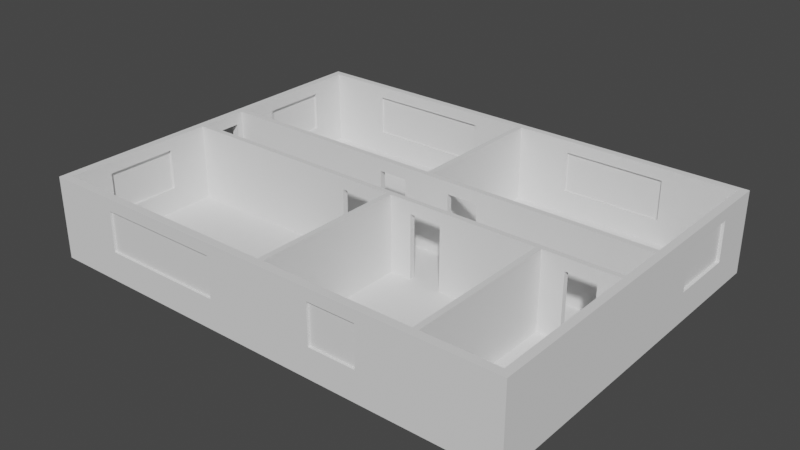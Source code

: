 # Source: office_4.blend  (saved by Blender 2.81.16; exported with 4.5.12 LTS)
import bpy
from mathutils import Matrix  # noqa: F401  (used for matrix-valued properties, if any)

bpy.ops.wm.read_factory_settings(use_empty=True)
scene = bpy.context.scene
scene.name = 'Scene'

# ---- collections
col_collection = bpy.data.collections.new('Collection'); scene.collection.children.link(col_collection)

# ---- world
world_world = bpy.data.worlds.new('World'); scene.world = world_world
world_world.use_nodes = True; world_world.node_tree.nodes.clear()
_N = world_world.node_tree.nodes; _L = world_world.node_tree.links
n0 = _N.new('ShaderNodeOutputWorld'); n0.name = 'World Output'; n0.location = (300, 300)
n1 = _N.new('ShaderNodeBackground'); n1.name = 'Background'; n1.location = (10, 300)
n1.inputs[0].default_value = (0.05088, 0.05088, 0.05088, 1.0)
_L.new(n1.outputs[0], n0.inputs[0])
n0.is_active_output = True
world_world.color = (0.05088, 0.05088, 0.05088)
world_world.use_sun_shadow = False
world_world.sun_shadow_jitter_overblur = 0.0

# ---- meshes
me_cube_001 = bpy.data.meshes.new('Cube.001')
me_cube_001.from_pydata([(-1.0, -1.0, -1.0), (-1.0, -1.0, 1.0), (-1.0, 1.0, -1.0), (-1.0, 1.0, 1.0), (1.0, -1.0, -1.0), (1.0, -1.0, 1.0), (1.0, 1.0, -1.0), (1.0, 1.0, 1.0), (-0.9682, 1.0, -1.0), (-0.9682, 1.0, 1.0), (-0.9682, -1.0, -1.0), (-0.9682, -1.0, 1.0), (-1.0, -0.9564, -1.0), (-1.0, -0.9564, 1.0), (1.0, -0.9564, -1.0), (1.0, -0.9564, 1.0), (-0.9682, -0.9564, 1.0), (-1.0, 0.9626, 1.0), (1.0, 0.9626, -1.0), (-1.0, 0.9626, -1.0), (1.0, 0.9626, 1.0), (-0.9682, 0.9626, 1.0), (0.9675, 1.0, 1.0), (0.9675, -1.0, -1.0), (0.9675, 1.0, -1.0), (0.9675, -1.0, 1.0), (0.9675, -0.9564, 1.0), (0.9675, 0.9626, 1.0), (-1.0, -0.09227, -1.0), (1.0, -0.09227, 1.0), (-0.9682, -0.09227, 1.0), (-1.0, -0.09227, 1.0), (1.0, -0.09227, -1.0), (0.9675, -0.09227, 1.0), (-1.0, -0.1221, -1.0), (1.0, -0.1221, 1.0), (-0.9682, -0.1221, 1.0), (0.9675, -0.1221, 1.0), (-1.0, -0.1221, 1.0), (1.0, -0.1221, -1.0), (-1.0, 0.1611, 1.0), (1.0, 0.1611, -1.0), (-1.0, 0.1611, -1.0), (1.0, 0.1611, 1.0), (-0.9682, 0.1611, 1.0), (0.9675, 0.1611, 1.0), (-1.0, 0.1916, 1.0), (1.0, 0.1916, -1.0), (-1.0, 0.1916, -1.0), (1.0, 0.1916, 1.0), (-0.9682, 0.1916, 1.0), (0.9675, 0.1916, 1.0), (0.6714, 1.0, -1.0), (0.6714, -1.0, 1.0), (0.6714, 1.0, 1.0), (0.6714, -1.0, -1.0), (0.6714, -0.9564, 1.0), (0.6714, -0.09227, 1.0), (0.6714, -0.1221, 1.0), (0.6714, 0.1611, 1.0), (0.6487, 1.0, -1.0), (0.6487, -1.0, 1.0), (0.6487, 1.0, 1.0), (0.6487, -1.0, -1.0), (0.6487, -0.9564, 1.0), (0.6487, -0.09227, 1.0), (0.6487, -0.1221, 1.0), (0.6487, 0.1611, 1.0), (0.01326, 1.0, -1.0), (0.01326, -1.0, 1.0), (0.01326, 1.0, 1.0), (0.01326, -1.0, -1.0), (0.01326, -0.9564, 1.0), (0.01326, 0.9626, 1.0), (0.01326, -0.09227, 1.0), (0.01326, -0.1221, 1.0), (0.01326, 0.1611, 1.0), (0.01326, 0.1916, 1.0), (0.03578, 1.0, 1.0), (0.03578, -1.0, -1.0), (0.03578, -0.9564, 1.0), (0.03578, 0.9626, 1.0), (0.03578, -0.09227, 1.0), (0.03578, -0.1221, 1.0), (0.03578, 0.1611, 1.0), (0.03578, 0.1916, 1.0), (0.03578, 1.0, -1.0), (0.03578, -1.0, 1.0), (-0.1962, 1.0, -1.0), (-0.1962, -1.0, 1.0), (-0.1962, 1.0, 1.0), (-0.1962, -1.0, -1.0), (-0.1962, -0.9564, 1.0), (-0.1962, 0.9626, 1.0), (-0.1962, -0.09227, 1.0), (-0.1962, -0.1221, 1.0), (-0.1962, 0.1611, 1.0), (-0.1962, 0.1916, 1.0), (-0.07511, 1.0, 1.0), (-0.07511, -1.0, -1.0), (-0.07511, -0.9564, 1.0), (-0.07511, 0.9626, 1.0), (-0.07511, -0.09227, 1.0), (-0.07511, -0.1221, 1.0), (-0.07511, 0.1611, 1.0), (-0.07511, 0.1916, 1.0), (-0.07511, 1.0, -1.0), (-0.07511, -1.0, 1.0), (0.1249, 1.0, 1.0), (0.1249, -1.0, -1.0), (0.1249, -0.9564, 1.0), (0.1249, 0.9626, 1.0), (0.1249, -0.09227, 1.0), (0.1249, -0.1221, 1.0), (0.1249, 0.1611, 1.0), (0.1249, 0.1916, 1.0), (0.1249, 1.0, -1.0), (0.1249, -1.0, 1.0), (0.2565, 1.0, 1.0), (0.2565, -1.0, -1.0), (0.2565, -0.9564, 1.0), (0.2565, 0.9626, 1.0), (0.2565, -0.09227, 1.0), (0.2565, -0.1221, 1.0), (0.2565, 0.1611, 1.0), (0.2565, 0.1916, 1.0), (0.2565, 1.0, -1.0), (0.2565, -1.0, 1.0), (0.7629, 1.0, 1.0), (0.7629, -1.0, -1.0), (0.7629, -0.9564, 1.0), (0.7629, -0.09227, 1.0), (0.7629, -0.1221, 1.0), (0.7629, 0.1611, 1.0), (0.7629, 1.0, -1.0), (0.7629, -1.0, 1.0), (0.8834, 1.0, 1.0), (0.8834, -1.0, -1.0), (0.8834, -0.9564, 1.0), (0.8834, -0.09227, 1.0), (0.8834, -0.1221, 1.0), (0.8834, 0.1611, 1.0), (0.8834, 1.0, -1.0), (0.8834, -1.0, 1.0), (-1.0, 0.1272, -1.0), (-1.0, -0.05846, -1.0), (1.0, 0.1272, 1.0), (1.0, -0.05846, 1.0), (-0.9682, 0.1272, 1.0), (-0.9682, -0.05846, 1.0), (0.9675, 0.1272, 1.0), (0.9675, -0.05846, 1.0), (-1.0, -0.05846, 1.0), (-1.0, 0.1272, 1.0), (1.0, -0.05846, -1.0), (1.0, 0.1272, -1.0), (0.6714, 0.1272, 1.0), (0.6714, -0.05846, 1.0), (0.6487, 0.1272, 1.0), (0.6487, -0.05846, 1.0), (0.01326, 0.1272, 1.0), (0.01326, -0.05846, 1.0), (0.03578, 0.1272, 1.0), (0.03578, -0.05846, 1.0), (-0.1962, 0.1272, 1.0), (-0.1962, -0.05846, 1.0), (-0.07511, 0.1272, 1.0), (-0.07511, -0.05846, 1.0), (0.1249, 0.1272, 1.0), (0.1249, -0.05846, 1.0), (0.2565, 0.1272, 1.0), (0.2565, -0.05846, 1.0), (0.7629, 0.1272, 1.0), (0.7629, -0.05846, 1.0), (0.8834, 0.1272, 1.0), (0.8834, -0.05846, 1.0), (-1.0, 0.3963, 1.0), (-1.0, 0.7579, 1.0), (1.0, 0.3963, -1.0), (1.0, 0.7579, -1.0), (-1.0, 0.7579, -1.0), (-1.0, 0.3963, -1.0), (1.0, 0.7579, 1.0), (1.0, 0.3963, 1.0), (-1.0, -0.3474, -1.0), (-1.0, -0.731, -1.0), (1.0, -0.3474, 1.0), (1.0, -0.731, 1.0), (-0.9682, -0.3474, 1.0), (-0.9682, -0.731, 1.0), (-1.0, -0.731, 1.0), (-1.0, -0.3474, 1.0), (1.0, -0.731, -1.0), (1.0, -0.3474, -1.0), (0.01326, -0.3474, 1.0), (0.01326, -0.731, 1.0), (-0.1962, -0.3474, 1.0), (-0.1962, -0.731, 1.0), (-0.07511, -0.3474, 1.0), (-0.07511, -0.731, 1.0), (-0.4535, 1.0, -1.0), (-0.7109, 1.0, -1.0), (-0.4535, -1.0, 1.0), (-0.7109, -1.0, 1.0), (-0.7109, 1.0, 1.0), (-0.4535, 1.0, 1.0), (-0.7109, -1.0, -1.0), (-0.4535, -1.0, -1.0), (-0.7109, -0.09227, 1.0), (-0.4535, -0.09227, 1.0), (-0.7109, 0.1611, 1.0), (-0.4535, 0.1611, 1.0), (-0.7109, 0.1272, 1.0), (-0.4535, 0.1272, 1.0), (-0.7109, -0.05846, 1.0), (-0.4535, -0.05846, 1.0), (0.4526, 1.0, 1.0), (0.4526, -1.0, -1.0), (0.4526, -0.09227, 1.0), (0.4526, 0.1611, 1.0), (0.4526, 1.0, -1.0), (0.4526, -1.0, 1.0), (0.4526, 0.1272, 1.0), (0.4526, -0.05846, 1.0), (0.1249, 0.9626, 3.751), (0.01326, 1.0, 3.751), (0.2565, -0.9564, 3.751), (0.7629, -0.1221, 3.751), (-1.0, 0.1611, 3.751), (0.2565, 1.0, 3.751), (0.8834, -0.1221, 3.751), (0.03578, 0.1916, 3.751), (-0.07511, -1.0, 3.751), (1.0, -0.05846, 3.751), (1.0, 0.9626, 3.751), (0.01326, -1.0, 3.751), (1.0, 0.1272, 3.751), (0.6487, 0.1611, 3.751), (-0.9682, -0.05846, 3.751), (0.03578, -0.9564, 3.751), (-1.0, 0.9626, 3.751), (-1.0, 0.1272, 3.751), (0.6487, -0.1221, 3.751), (-1.0, -0.1221, 3.751), (0.6714, -0.09227, 3.751), (-0.1962, 0.9626, 3.751), (0.7629, -1.0, 3.751), (-0.07511, -0.9564, 3.751), (-0.07511, 1.0, 3.751), (0.6714, 0.1611, 3.751), (0.1249, -0.1221, 3.751), (1.0, -0.1221, 3.751), (0.9675, 0.1611, 3.751), (0.01326, -0.9564, 3.751), (0.9675, 1.0, 3.751), (0.01326, -0.09227, 3.751), (-0.07511, -0.1221, 3.751), (0.9675, -1.0, 3.751), (-0.1962, -1.0, 3.751), (-0.07511, 0.1611, 3.751), (0.9675, -0.9564, 3.751), (0.2565, -1.0, 3.751), (0.01326, 0.1916, 3.751), (0.8834, 0.1611, 3.751), (0.6714, -0.9564, 3.751), (-1.0, 1.0, 3.751), (-0.9682, 0.9626, 3.751), (-0.1962, -0.09227, 3.751), (-0.9682, -0.1221, 3.751), (-0.9682, 0.1916, 3.751), (0.2565, -0.09227, 3.751), (0.6487, 1.0, 3.751), (-0.1962, 0.1916, 3.751), (0.2565, 0.1916, 3.751), (-1.0, -1.0, 3.751), (0.03578, 0.1611, 3.751), (0.1249, 0.1916, 3.751), (0.1249, -1.0, 3.751), (0.8834, -0.09227, 3.751), (0.9675, 0.1272, 3.751), (0.2565, 0.9626, 3.751), (0.1249, -0.9564, 3.751), (0.7629, -0.09227, 3.751), (0.1249, 1.0, 3.751), (0.9675, -0.1221, 3.751), (0.03578, 0.9626, 3.751), (-0.9682, 0.1611, 3.751), (1.0, 1.0, 3.751), (0.03578, -1.0, 3.751), (1.0, 0.1611, 3.751), (-1.0, -0.05846, 3.751), (0.03578, -0.1221, 3.751), (-1.0, 0.1916, 3.751), (-0.9682, 0.1272, 3.751), (0.6487, -0.9564, 3.751), (-1.0, -0.9564, 3.751), (0.6487, -0.09227, 3.751), (-0.07511, 0.9626, 3.751), (0.8834, -1.0, 3.751), (-0.1962, -0.9564, 3.751), (-0.1962, 1.0, 3.751), (0.7629, 0.1611, 3.751), (0.1249, -0.09227, 3.751), (1.0, -0.09227, 3.751), (1.0, 0.1916, 3.751), (0.9675, -0.05846, 3.751), (0.8834, 1.0, 3.751), (-1.0, -0.09227, 3.751), (0.01326, 0.9626, 3.751), (-0.07511, -0.09227, 3.751), (0.01326, -0.1221, 3.751), (1.0, -1.0, 3.751), (0.01326, 0.1611, 3.751), (0.8834, -0.9564, 3.751), (0.6487, -1.0, 3.751), (-0.07511, 0.1916, 3.751), (0.6714, -0.1221, 3.751), (0.9675, 0.9626, 3.751), (0.7629, 1.0, 3.751), (0.7629, -0.9564, 3.751), (0.6714, -1.0, 3.751), (-0.9682, 1.0, 3.751), (-0.9682, -0.9564, 3.751), (-0.9682, -0.09227, 3.751), (0.03578, 1.0, 3.751), (1.0, -0.9564, 3.751), (-0.1962, -0.1221, 3.751), (-0.1962, 0.1611, 3.751), (0.2565, -0.1221, 3.751), (0.2565, 0.1611, 3.751), (-0.9682, -1.0, 3.751), (0.03578, -0.09227, 3.751), (0.9675, 0.1916, 3.751), (0.1249, 0.1611, 3.751), (0.9675, -0.09227, 3.751), (0.6714, 1.0, 3.751), (-1.0, 0.7579, 3.751), (-1.0, 0.3963, 3.751), (1.0, 0.3963, 3.751), (1.0, 0.7579, 3.751), (-1.0, -0.3474, 3.751), (-1.0, -0.731, 3.751), (0.01326, -0.3474, 3.751), (0.01326, -0.731, 3.751), (1.0, -0.731, 3.751), (1.0, -0.3474, 3.751), (-0.9682, -0.731, 3.751), (-0.9682, -0.3474, 3.751), (-0.4535, 1.0, 3.751), (-0.7109, 1.0, 3.751), (-0.4535, -0.09227, 3.751), (-0.7109, -0.09227, 3.751), (-0.7109, 0.1611, 3.751), (-0.4535, 0.1611, 3.751), (-0.7109, -1.0, 3.751), (-0.4535, -1.0, 3.751), (0.4526, -1.0, 3.751), (0.4526, 1.0, 3.751), (0.4526, -0.09227, 3.751), (0.4526, 0.1611, 3.751)], [], [(19, 17, 3, 2), (24, 22, 7, 6), (14, 15, 5, 4), (10, 11, 1, 0), (14, 4, 23), (12, 10, 0), (206, 203, 11, 10), (2, 3, 9, 8), (192, 187, 15, 14), (0, 1, 13, 12), (6, 7, 20, 18), (24, 6, 18), (2, 8, 19), (180, 177, 17, 19), (4, 5, 25, 23), (142, 136, 22, 24), (34, 38, 31, 28), (154, 147, 29, 32), (214, 149, 30, 208), (184, 191, 38, 34), (32, 29, 35, 39), (47, 49, 43, 41), (144, 153, 40, 42), (178, 183, 49, 47), (42, 40, 46, 48), (173, 157, 57, 131), (60, 62, 54, 52), (129, 135, 53, 55), (193, 192, 14, 23, 137, 129, 55, 63, 217, 119, 109, 79, 71, 99, 91, 207, 206, 10, 12, 185, 184, 34, 28, 145, 144, 42, 48, 181, 180, 19, 8, 201, 200, 88, 106, 68, 86, 116, 126, 220, 60, 52, 134, 142, 24, 18, 179, 178, 47, 41, 155, 154, 32, 39), (220, 216, 62, 60), (157, 159, 65, 57), (55, 53, 61, 63), (106, 98, 70, 68), (163, 161, 74, 82), (79, 87, 69, 71), (109, 117, 87, 79), (169, 163, 82, 112), (68, 70, 78, 86), (200, 205, 90, 88), (105, 97, 96, 104), (102, 94, 95, 103), (167, 165, 94, 102), (199, 197, 92, 100), (99, 107, 89, 91), (71, 69, 107, 99), (195, 199, 100, 72), (161, 167, 102, 74), (88, 90, 98, 106), (125, 115, 114, 124), (122, 112, 113, 123), (171, 169, 112, 122), (119, 127, 117, 109), (86, 78, 108, 116), (217, 221, 127, 119), (123, 120, 64, 66), (223, 171, 122, 218), (116, 108, 118, 126), (137, 143, 135, 129), (175, 173, 131, 139), (139, 131, 132, 140), (52, 54, 128, 134), (151, 175, 139, 33), (23, 25, 143, 137), (134, 128, 136, 142), (45, 141, 174, 150), (150, 174, 175, 151), (141, 133, 172, 174), (174, 172, 173, 175), (219, 124, 170, 222), (124, 114, 168, 170), (170, 168, 169, 171), (76, 104, 166, 160), (160, 166, 167, 161), (104, 96, 164, 166), (166, 164, 165, 167), (114, 84, 162, 168), (168, 162, 163, 169), (84, 76, 160, 162), (162, 160, 161, 163), (59, 67, 158, 156), (156, 158, 159, 157), (133, 59, 156, 172), (172, 156, 157, 173), (28, 31, 152, 145), (145, 152, 153, 144), (210, 44, 148, 212), (158, 222, 170, 171, 223, 159), (148, 153, 152, 149), (41, 43, 146, 155), (155, 146, 147, 154), (111, 115, 125, 121), (101, 105, 77, 73), (93, 97, 105, 101), (81, 85, 115, 111), (18, 20, 182, 179), (179, 182, 183, 178), (48, 46, 176, 181), (181, 176, 177, 180), (140, 138, 26, 37), (132, 130, 138, 140), (113, 110, 120, 123), (75, 103, 198, 194), (194, 198, 199, 195), (103, 95, 196, 198), (198, 196, 197, 199), (83, 80, 110, 113), (58, 56, 130, 132), (12, 13, 190, 185), (185, 190, 191, 184), (39, 35, 186, 193), (193, 186, 187, 192), (196, 188, 189, 197), (95, 36, 188, 196), (93, 21, 50, 97), (213, 212, 148, 149, 214, 215, 165, 164), (96, 211, 213, 164), (211, 210, 212, 213), (8, 9, 204, 201), (201, 204, 205, 200), (165, 215, 209, 94), (215, 214, 208, 209), (197, 189, 16, 92), (91, 89, 202, 207), (207, 202, 203, 206), (121, 125, 51, 27), (67, 219, 222, 158), (159, 223, 218, 65), (63, 61, 221, 217), (126, 118, 216, 220), (124, 219, 359, 329), (125, 273, 332, 51), (65, 218, 358, 296), (66, 242, 328, 123), (27, 317, 280, 121), (62, 216, 357, 271), (127, 221, 356, 261), (203, 202, 355, 354), (11, 203, 354, 330), (97, 50, 269, 272), (210, 211, 353, 352), (44, 210, 352, 286), (36, 95, 326, 268), (209, 208, 351, 350), (94, 209, 350, 267), (21, 93, 245, 266), (92, 16, 322, 299), (205, 204, 349, 348), (90, 205, 348, 300), (189, 188, 347, 346), (16, 189, 346, 322), (187, 186, 345, 344), (15, 187, 344, 325), (194, 195, 343, 342), (75, 194, 342, 310), (191, 190, 341, 340), (38, 191, 340, 243), (66, 64, 294, 242), (80, 83, 291, 239), (56, 58, 316, 264), (37, 26, 260, 284), (27, 51, 332, 317), (50, 21, 266, 269), (183, 182, 339, 338), (49, 183, 338, 304), (73, 77, 262, 308), (177, 176, 337, 336), (17, 177, 336, 240), (85, 81, 285, 231), (204, 9, 321, 349), (61, 53, 320, 314), (138, 130, 319, 313), (3, 17, 240, 265), (136, 128, 318, 306), (141, 45, 252, 263), (105, 104, 259, 315), (77, 105, 315, 262), (221, 61, 314, 356), (102, 103, 256, 309), (26, 138, 313, 260), (104, 76, 312, 259), (89, 107, 232, 258), (25, 5, 311, 257), (103, 75, 310, 256), (74, 102, 309, 255), (101, 73, 308, 297), (152, 31, 307, 290), (22, 136, 306, 254), (72, 100, 247, 253), (150, 151, 305, 279), (43, 49, 304, 289), (45, 150, 279, 252), (111, 121, 280, 224), (70, 98, 248, 225), (120, 110, 281, 226), (132, 131, 282, 227), (40, 153, 241, 228), (118, 108, 283, 229), (140, 37, 284, 230), (148, 44, 286, 293), (107, 69, 235, 232), (147, 146, 236, 233), (20, 7, 287, 234), (69, 87, 288, 235), (146, 43, 289, 236), (67, 59, 249, 237), (149, 152, 290, 238), (176, 46, 292, 337), (153, 148, 293, 241), (190, 13, 295, 341), (57, 65, 296, 244), (93, 101, 297, 245), (135, 143, 298, 246), (100, 92, 299, 247), (98, 90, 300, 248), (59, 133, 301, 249), (113, 112, 302, 250), (35, 29, 303, 251), (7, 22, 254, 287), (46, 40, 228, 292), (133, 141, 263, 301), (208, 30, 323, 351), (108, 78, 324, 283), (5, 15, 325, 311), (182, 20, 234, 339), (211, 96, 327, 353), (122, 123, 328, 270), (29, 147, 233, 303), (110, 80, 239, 281), (143, 25, 257, 298), (216, 118, 229, 357), (64, 120, 226, 294), (125, 124, 329, 273), (30, 149, 238, 323), (81, 111, 224, 285), (1, 11, 330, 274), (195, 72, 253, 343), (112, 82, 331, 302), (83, 113, 250, 291), (31, 38, 243, 307), (9, 3, 265, 321), (84, 114, 333, 275), (218, 122, 270, 358), (78, 70, 225, 324), (115, 85, 231, 276), (202, 89, 258, 355), (151, 33, 334, 305), (219, 67, 237, 359), (117, 127, 261, 277), (82, 74, 255, 331), (139, 140, 230, 278), (96, 97, 272, 327), (128, 54, 335, 318), (76, 84, 275, 312), (13, 1, 274, 295), (95, 94, 267, 326), (53, 135, 246, 320), (130, 56, 264, 319), (33, 139, 278, 334), (186, 35, 251, 345), (87, 117, 277, 288), (188, 36, 268, 347), (131, 57, 244, 282), (114, 115, 276, 333), (58, 132, 227, 316), (54, 62, 271, 335), (274, 330, 322, 295), (346, 341, 295, 322), (347, 340, 341, 346), (340, 347, 268, 243), (243, 268, 323, 307), (307, 323, 238, 290), (241, 293, 286, 228), (228, 286, 269, 292), (266, 240, 336, 337, 292, 269), (240, 266, 321, 265), (245, 300, 348, 349, 321, 266), (297, 248, 300, 245), (308, 225, 248, 297), (225, 308, 285, 324), (324, 285, 224, 283), (262, 231, 285, 308), (275, 231, 262, 312), (315, 259, 312, 262), (333, 276, 231, 275), (280, 229, 283, 224), (357, 229, 280, 317, 254, 306, 318, 335, 271), (287, 254, 317, 234), (332, 304, 338, 339, 234, 317), (304, 332, 252, 289), (359, 237, 249, 301, 263, 252, 332, 273, 329), (279, 236, 289, 252), (305, 334, 303, 233, 236, 279), (230, 284, 251, 303, 334, 278), (345, 251, 284, 260, 325, 344), (257, 311, 325, 260), (319, 264, 320, 246, 298, 257, 260, 313), (320, 264, 294, 314), (294, 264, 316, 242), (244, 296, 242, 316), (227, 282, 244, 316), (358, 270, 328, 242, 296), (356, 314, 294, 226, 281, 239, 288, 277, 261), (288, 239, 253, 235), (343, 253, 239, 291, 310, 342), (331, 255, 310, 291), (250, 302, 331, 291), (256, 310, 255, 309), (247, 232, 235, 253), (232, 247, 299, 258), (355, 258, 299, 322, 330, 354), (326, 267, 350, 351, 323, 268), (269, 286, 352, 353, 327, 272)])
_uv = me_cube_001.uv_layers.new(name='UVMap')
_uv.uv.foreach_set('vector', [0.375, 0.2449, 0.625, 0.2449, 0.625, 0.25, 0.375, 0.25, 0.375, 0.4959, 0.625, 0.4959, 0.625, 0.5, 0.375, 0.5, 0.375, 0.7445, 0.625, 0.7445, 0.625, 0.75, 0.375, 0.75, 0.375, 0.996, 0.625, 0.996, 0.625, 1.0, 0.375, 1.0, 0.375, 0.7445, 0.375, 0.75, 0.3709, 0.75, 0.125, 0.7445, 0.129, 0.75, 0.125, 0.75, 0.375, 0.9661, 0.625, 0.9661, 0.625, 0.996, 0.375, 0.996, 0.375, 0.25, 0.625, 0.25, 0.625, 0.254, 0.375, 0.254, 0.375, 0.7098, 0.625, 0.7098, 0.625, 0.7445, 0.375, 0.7445, 0.375, 0.0, 0.625, 0.0, 0.625, 0.005452, 0.375, 0.005452, 0.375, 0.5, 0.625, 0.5, 0.625, 0.5051, 0.375, 0.5051, 0.3709, 0.5, 0.375, 0.5, 0.375, 0.5051, 0.125, 0.5, 0.129, 0.5, 0.125, 0.5051, 0.375, 0.2128, 0.625, 0.2128, 0.625, 0.2449, 0.375, 0.2449, 0.375, 0.75, 0.625, 0.75, 0.625, 0.7541, 0.375, 0.7541, 0.375, 0.481, 0.625, 0.481, 0.625, 0.4959, 0.375, 0.4959, 0.375, 0.1096, 0.625, 0.1096, 0.625, 0.1133, 0.375, 0.1133, 0.375, 0.6262, 0.625, 0.6262, 0.625, 0.6367, 0.375, 0.6367, 0.8411, 0.6262, 0.871, 0.6262, 0.871, 0.6367, 0.8411, 0.6367, 0.375, 0.07487, 0.625, 0.07487, 0.625, 0.1096, 0.375, 0.1096, 0.375, 0.6367, 0.625, 0.6367, 0.625, 0.6404, 0.375, 0.6404, 0.375, 0.6015, 0.625, 0.6015, 0.625, 0.6051, 0.375, 0.6051, 0.375, 0.1344, 0.625, 0.1344, 0.625, 0.1449, 0.375, 0.1449, 0.375, 0.5694, 0.625, 0.5694, 0.625, 0.6015, 0.375, 0.6015, 0.375, 0.1449, 0.625, 0.1449, 0.625, 0.1485, 0.375, 0.1485, 0.6566, 0.6262, 0.6921, 0.6262, 0.6921, 0.6367, 0.6566, 0.6367, 0.375, 0.4301, 0.625, 0.4301, 0.625, 0.4329, 0.375, 0.4329, 0.375, 0.7816, 0.625, 0.7816, 0.625, 0.8171, 0.375, 0.8171, 0.375, 0.6751, 0.375, 0.7098, 0.375, 0.7445, 0.3709, 0.75, 0.356, 0.75, 0.3434, 0.75, 0.3079, 0.75, 0.3051, 0.75, 0.2995, 0.75, 0.294, 0.75, 0.2749, 0.75, 0.2608, 0.75, 0.258, 0.75, 0.2346, 0.75, 0.2186, 0.75, 0.1888, 0.75, 0.1589, 0.75, 0.129, 0.75, 0.125, 0.7445, 0.125, 0.7098, 0.125, 0.6751, 0.125, 0.6404, 0.125, 0.6367, 0.125, 0.6262, 0.125, 0.6156, 0.125, 0.6051, 0.125, 0.6015, 0.125, 0.5694, 0.125, 0.5372, 0.125, 0.5051, 0.129, 0.5, 0.1589, 0.5, 0.1888, 0.5, 0.2186, 0.5, 0.2346, 0.5, 0.258, 0.5, 0.2608, 0.5, 0.2749, 0.5, 0.294, 0.5, 0.2995, 0.5, 0.3051, 0.5, 0.3079, 0.5, 0.3434, 0.5, 0.356, 0.5, 0.3709, 0.5, 0.375, 0.5051, 0.375, 0.5372, 0.375, 0.5694, 0.375, 0.6015, 0.375, 0.6051, 0.375, 0.6156, 0.375, 0.6262, 0.375, 0.6367, 0.375, 0.6404, 0.375, 0.4245, 0.625, 0.4245, 0.625, 0.4301, 0.375, 0.4301, 0.6921, 0.6262, 0.6949, 0.6262, 0.6949, 0.6367, 0.6921, 0.6367, 0.375, 0.8171, 0.625, 0.8171, 0.625, 0.8199, 0.375, 0.8199, 0.375, 0.3596, 0.625, 0.3596, 0.625, 0.383, 0.375, 0.383, 0.7392, 0.6262, 0.742, 0.6262, 0.742, 0.6367, 0.7392, 0.6367, 0.375, 0.8642, 0.625, 0.8642, 0.625, 0.867, 0.375, 0.867, 0.375, 0.8501, 0.625, 0.8501, 0.625, 0.8642, 0.375, 0.8642, 0.7251, 0.6262, 0.7392, 0.6262, 0.7392, 0.6367, 0.7251, 0.6367, 0.375, 0.383, 0.625, 0.383, 0.625, 0.3858, 0.375, 0.3858, 0.375, 0.3138, 0.625, 0.3138, 0.625, 0.3436, 0.375, 0.3436, 0.7654, 0.6015, 0.7814, 0.6015, 0.7814, 0.6051, 0.7654, 0.6051, 0.7654, 0.6367, 0.7814, 0.6367, 0.7814, 0.6404, 0.7654, 0.6404, 0.7654, 0.6262, 0.7814, 0.6262, 0.7814, 0.6367, 0.7654, 0.6367, 0.7654, 0.7098, 0.7814, 0.7098, 0.7814, 0.7445, 0.7654, 0.7445, 0.375, 0.8904, 0.625, 0.8904, 0.625, 0.9064, 0.375, 0.9064, 0.375, 0.867, 0.625, 0.867, 0.625, 0.8904, 0.375, 0.8904, 0.742, 0.7098, 0.7654, 0.7098, 0.7654, 0.7445, 0.742, 0.7445, 0.742, 0.6262, 0.7654, 0.6262, 0.7654, 0.6367, 0.742, 0.6367, 0.375, 0.3436, 0.625, 0.3436, 0.625, 0.3596, 0.375, 0.3596, 0.706, 0.6015, 0.7251, 0.6015, 0.7251, 0.6051, 0.706, 0.6051, 0.706, 0.6367, 0.7251, 0.6367, 0.7251, 0.6404, 0.706, 0.6404, 0.706, 0.6262, 0.7251, 0.6262, 0.7251, 0.6367, 0.706, 0.6367, 0.375, 0.831, 0.625, 0.831, 0.625, 0.8501, 0.375, 0.8501, 0.375, 0.3858, 0.625, 0.3858, 0.625, 0.3999, 0.375, 0.3999, 0.375, 0.8255, 0.625, 0.8255, 0.625, 0.831, 0.375, 0.831, 0.706, 0.6404, 0.706, 0.7445, 0.6949, 0.7445, 0.6949, 0.6404, 0.7005, 0.6262, 0.706, 0.6262, 0.706, 0.6367, 0.7005, 0.6367, 0.375, 0.3999, 0.625, 0.3999, 0.625, 0.419, 0.375, 0.419, 0.375, 0.769, 0.625, 0.769, 0.625, 0.7816, 0.375, 0.7816, 0.644, 0.6262, 0.6566, 0.6262, 0.6566, 0.6367, 0.644, 0.6367, 0.644, 0.6367, 0.6566, 0.6367, 0.6566, 0.6404, 0.644, 0.6404, 0.375, 0.4329, 0.625, 0.4329, 0.625, 0.4684, 0.375, 0.4684, 0.6291, 0.6262, 0.644, 0.6262, 0.644, 0.6367, 0.6291, 0.6367, 0.375, 0.7541, 0.625, 0.7541, 0.625, 0.769, 0.375, 0.769, 0.375, 0.4684, 0.625, 0.4684, 0.625, 0.481, 0.375, 0.481, 0.6291, 0.6051, 0.644, 0.6051, 0.644, 0.6156, 0.6291, 0.6156, 0.6291, 0.6156, 0.644, 0.6156, 0.644, 0.6262, 0.6291, 0.6262, 0.644, 0.6051, 0.6566, 0.6051, 0.6566, 0.6156, 0.644, 0.6156, 0.644, 0.6156, 0.6566, 0.6156, 0.6566, 0.6262, 0.644, 0.6262, 0.7005, 0.6051, 0.706, 0.6051, 0.706, 0.6156, 0.7005, 0.6156, 0.706, 0.6051, 0.7251, 0.6051, 0.7251, 0.6156, 0.706, 0.6156, 0.706, 0.6156, 0.7251, 0.6156, 0.7251, 0.6262, 0.706, 0.6262, 0.742, 0.6051, 0.7654, 0.6051, 0.7654, 0.6156, 0.742, 0.6156, 0.742, 0.6156, 0.7654, 0.6156, 0.7654, 0.6262, 0.742, 0.6262, 0.7654, 0.6051, 0.7814, 0.6051, 0.7814, 0.6156, 0.7654, 0.6156, 0.7654, 0.6156, 0.7814, 0.6156, 0.7814, 0.6262, 0.7654, 0.6262, 0.7251, 0.6051, 0.7392, 0.6051, 0.7392, 0.6156, 0.7251, 0.6156, 0.7251, 0.6156, 0.7392, 0.6156, 0.7392, 0.6262, 0.7251, 0.6262, 0.7392, 0.6051, 0.742, 0.6051, 0.742, 0.6156, 0.7392, 0.6156, 0.7392, 0.6156, 0.742, 0.6156, 0.742, 0.6262, 0.7392, 0.6262, 0.6921, 0.6051, 0.6949, 0.6051, 0.6949, 0.6156, 0.6921, 0.6156, 0.6921, 0.6156, 0.6949, 0.6156, 0.6949, 0.6262, 0.6921, 0.6262, 0.6566, 0.6051, 0.6921, 0.6051, 0.6921, 0.6156, 0.6566, 0.6156, 0.6566, 0.6156, 0.6921, 0.6156, 0.6921, 0.6262, 0.6566, 0.6262, 0.375, 0.1133, 0.625, 0.1133, 0.625, 0.1238, 0.375, 0.1238, 0.375, 0.1238, 0.625, 0.1238, 0.625, 0.1344, 0.375, 0.1344, 0.8411, 0.6051, 0.871, 0.6051, 0.871, 0.6156, 0.8411, 0.6156, 0.6949, 0.6156, 0.7005, 0.6156, 0.706, 0.6156, 0.706, 0.6262, 0.7005, 0.6262, 0.6949, 0.6262, 0.871, 0.6156, 0.875, 0.6156, 0.875, 0.6262, 0.871, 0.6262, 0.375, 0.6051, 0.625, 0.6051, 0.625, 0.6156, 0.375, 0.6156, 0.375, 0.6156, 0.625, 0.6156, 0.625, 0.6262, 0.375, 0.6262, 0.7251, 0.5051, 0.7251, 0.6015, 0.706, 0.6015, 0.706, 0.5051, 0.7654, 0.5051, 0.7654, 0.6015, 0.742, 0.6015, 0.742, 0.5051, 0.7814, 0.5051, 0.7814, 0.6015, 0.7654, 0.6015, 0.7654, 0.5051, 0.7392, 0.5051, 0.7392, 0.6015, 0.7251, 0.6015, 0.7251, 0.5051, 0.375, 0.5051, 0.625, 0.5051, 0.625, 0.5372, 0.375, 0.5372, 0.375, 0.5372, 0.625, 0.5372, 0.625, 0.5694, 0.375, 0.5694, 0.375, 0.1485, 0.625, 0.1485, 0.625, 0.1806, 0.375, 0.1806, 0.375, 0.1806, 0.625, 0.1806, 0.625, 0.2128, 0.375, 0.2128, 0.644, 0.6404, 0.644, 0.7445, 0.6291, 0.7445, 0.6291, 0.6404, 0.6566, 0.6404, 0.6566, 0.7445, 0.644, 0.7445, 0.644, 0.6404, 0.7251, 0.6404, 0.7251, 0.7445, 0.706, 0.7445, 0.706, 0.6404, 0.742, 0.6404, 0.7654, 0.6404, 0.7654, 0.6751, 0.742, 0.6751, 0.742, 0.6751, 0.7654, 0.6751, 0.7654, 0.7098, 0.742, 0.7098, 0.7654, 0.6404, 0.7814, 0.6404, 0.7814, 0.6751, 0.7654, 0.6751, 0.7654, 0.6751, 0.7814, 0.6751, 0.7814, 0.7098, 0.7654, 0.7098, 0.7392, 0.6404, 0.7392, 0.7445, 0.7251, 0.7445, 0.7251, 0.6404, 0.6921, 0.6404, 0.6921, 0.7445, 0.6566, 0.7445, 0.6566, 0.6404, 0.375, 0.005452, 0.625, 0.005452, 0.625, 0.04016, 0.375, 0.04016, 0.375, 0.04016, 0.625, 0.04016, 0.625, 0.07487, 0.375, 0.07487, 0.375, 0.6404, 0.625, 0.6404, 0.625, 0.6751, 0.375, 0.6751, 0.375, 0.6751, 0.625, 0.6751, 0.625, 0.7098, 0.375, 0.7098, 0.7814, 0.6751, 0.871, 0.6751, 0.871, 0.7098, 0.7814, 0.7098, 0.7814, 0.6404, 0.871, 0.6404, 0.871, 0.6751, 0.7814, 0.6751, 0.7814, 0.5051, 0.871, 0.5051, 0.871, 0.6015, 0.7814, 0.6015, 0.8112, 0.6156, 0.8411, 0.6156, 0.871, 0.6156, 0.871, 0.6262, 0.8411, 0.6262, 0.8112, 0.6262, 0.7814, 0.6262, 0.7814, 0.6156, 0.7814, 0.6051, 0.8112, 0.6051, 0.8112, 0.6156, 0.7814, 0.6156, 0.8112, 0.6051, 0.8411, 0.6051, 0.8411, 0.6156, 0.8112, 0.6156, 0.375, 0.254, 0.625, 0.254, 0.625, 0.2839, 0.375, 0.2839, 0.375, 0.2839, 0.625, 0.2839, 0.625, 0.3138, 0.375, 0.3138, 0.7814, 0.6262, 0.8112, 0.6262, 0.8112, 0.6367, 0.7814, 0.6367, 0.8112, 0.6262, 0.8411, 0.6262, 0.8411, 0.6367, 0.8112, 0.6367, 0.7814, 0.7098, 0.871, 0.7098, 0.871, 0.7445, 0.7814, 0.7445, 0.375, 0.9064, 0.625, 0.9064, 0.625, 0.9362, 0.375, 0.9362, 0.375, 0.9362, 0.625, 0.9362, 0.625, 0.9661, 0.375, 0.9661, 0.706, 0.5051, 0.706, 0.6015, 0.6291, 0.6015, 0.6291, 0.5051, 0.6949, 0.6051, 0.7005, 0.6051, 0.7005, 0.6156, 0.6949, 0.6156, 0.6949, 0.6262, 0.7005, 0.6262, 0.7005, 0.6367, 0.6949, 0.6367, 0.375, 0.8199, 0.625, 0.8199, 0.625, 0.8255, 0.375, 0.8255, 0.375, 0.419, 0.625, 0.419, 0.625, 0.4245, 0.375, 0.4245, 0.706, 0.6051, 0.7005, 0.6051, 0.7005, 0.6051, 0.706, 0.6051, 0.706, 0.6015, 0.706, 0.6015, 0.6291, 0.6015, 0.6291, 0.6015, 0.6949, 0.6367, 0.7005, 0.6367, 0.7005, 0.6367, 0.6949, 0.6367, 0.6949, 0.6404, 0.6949, 0.6404, 0.706, 0.6404, 0.706, 0.6404, 0.6291, 0.5051, 0.6291, 0.5051, 0.706, 0.5051, 0.706, 0.5051, 0.625, 0.4301, 0.625, 0.4245, 0.625, 0.4245, 0.625, 0.4301, 0.625, 0.831, 0.625, 0.8255, 0.625, 0.8255, 0.625, 0.831, 0.625, 0.9661, 0.625, 0.9362, 0.625, 0.9362, 0.625, 0.9661, 0.625, 0.996, 0.625, 0.9661, 0.625, 0.9661, 0.625, 0.996, 0.7814, 0.6015, 0.871, 0.6015, 0.871, 0.6015, 0.7814, 0.6015, 0.8411, 0.6051, 0.8112, 0.6051, 0.8112, 0.6051, 0.8411, 0.6051, 0.871, 0.6051, 0.8411, 0.6051, 0.8411, 0.6051, 0.871, 0.6051, 0.871, 0.6404, 0.7814, 0.6404, 0.7814, 0.6404, 0.871, 0.6404, 0.8112, 0.6367, 0.8411, 0.6367, 0.8411, 0.6367, 0.8112, 0.6367, 0.7814, 0.6367, 0.8112, 0.6367, 0.8112, 0.6367, 0.7814, 0.6367, 0.871, 0.5051, 0.7814, 0.5051, 0.7814, 0.5051, 0.871, 0.5051, 0.7814, 0.7445, 0.871, 0.7445, 0.871, 0.7445, 0.7814, 0.7445, 0.625, 0.3138, 0.625, 0.2839, 0.625, 0.2839, 0.625, 0.3138, 0.625, 0.3436, 0.625, 0.3138, 0.625, 0.3138, 0.625, 0.3436, 0.871, 0.7098, 0.871, 0.6751, 0.871, 0.6751, 0.871, 0.7098, 0.871, 0.7445, 0.871, 0.7098, 0.871, 0.7098, 0.871, 0.7445, 0.625, 0.7098, 0.625, 0.6751, 0.625, 0.6751, 0.625, 0.7098, 0.625, 0.7445, 0.625, 0.7098, 0.625, 0.7098, 0.625, 0.7445, 0.742, 0.6751, 0.742, 0.7098, 0.742, 0.7098, 0.742, 0.6751, 0.742, 0.6404, 0.742, 0.6751, 0.742, 0.6751, 0.742, 0.6404, 0.625, 0.07487, 0.625, 0.04016, 0.625, 0.04016, 0.625, 0.07487, 0.625, 0.1096, 0.625, 0.07487, 0.625, 0.07487, 0.625, 0.1096, 0.6949, 0.6404, 0.6949, 0.7445, 0.6949, 0.7445, 0.6949, 0.6404, 0.7392, 0.7445, 0.7392, 0.6404, 0.7392, 0.6404, 0.7392, 0.7445, 0.6921, 0.7445, 0.6921, 0.6404, 0.6921, 0.6404, 0.6921, 0.7445, 0.6291, 0.6404, 0.6291, 0.7445, 0.6291, 0.7445, 0.6291, 0.6404, 0.6291, 0.5051, 0.6291, 0.6015, 0.6291, 0.6015, 0.6291, 0.5051, 0.871, 0.6015, 0.871, 0.5051, 0.871, 0.5051, 0.871, 0.6015, 0.625, 0.5694, 0.625, 0.5372, 0.625, 0.5372, 0.625, 0.5694, 0.625, 0.6015, 0.625, 0.5694, 0.625, 0.5694, 0.625, 0.6015, 0.742, 0.5051, 0.742, 0.6015, 0.742, 0.6015, 0.742, 0.5051, 0.625, 0.2128, 0.625, 0.1806, 0.625, 0.1806, 0.625, 0.2128, 0.625, 0.2449, 0.625, 0.2128, 0.625, 0.2128, 0.625, 0.2449, 0.7392, 0.6015, 0.7392, 0.5051, 0.7392, 0.5051, 0.7392, 0.6015, 0.625, 0.2839, 0.625, 0.254, 0.625, 0.254, 0.625, 0.2839, 0.625, 0.8199, 0.625, 0.8171, 0.625, 0.8171, 0.625, 0.8199, 0.644, 0.7445, 0.6566, 0.7445, 0.6566, 0.7445, 0.644, 0.7445, 0.625, 0.25, 0.625, 0.2449, 0.625, 0.2449, 0.625, 0.25, 0.625, 0.481, 0.625, 0.4684, 0.625, 0.4684, 0.625, 0.481, 0.644, 0.6051, 0.6291, 0.6051, 0.6291, 0.6051, 0.644, 0.6051, 0.7654, 0.6015, 0.7654, 0.6051, 0.7654, 0.6051, 0.7654, 0.6015, 0.742, 0.6015, 0.7654, 0.6015, 0.7654, 0.6015, 0.742, 0.6015, 0.625, 0.8255, 0.625, 0.8199, 0.625, 0.8199, 0.625, 0.8255, 0.7654, 0.6367, 0.7654, 0.6404, 0.7654, 0.6404, 0.7654, 0.6367, 0.6291, 0.7445, 0.644, 0.7445, 0.644, 0.7445, 0.6291, 0.7445, 0.7654, 0.6051, 0.742, 0.6051, 0.742, 0.6051, 0.7654, 0.6051, 0.625, 0.9064, 0.625, 0.8904, 0.625, 0.8904, 0.625, 0.9064, 0.625, 0.7541, 0.625, 0.75, 0.625, 0.75, 0.625, 0.7541, 0.7654, 0.6404, 0.742, 0.6404, 0.742, 0.6404, 0.7654, 0.6404, 0.742, 0.6367, 0.7654, 0.6367, 0.7654, 0.6367, 0.742, 0.6367, 0.7654, 0.5051, 0.742, 0.5051, 0.742, 0.5051, 0.7654, 0.5051, 0.625, 0.1238, 0.625, 0.1133, 0.625, 0.1133, 0.625, 0.1238, 0.625, 0.4959, 0.625, 0.481, 0.625, 0.481, 0.625, 0.4959, 0.742, 0.7445, 0.7654, 0.7445, 0.7654, 0.7445, 0.742, 0.7445, 0.6291, 0.6156, 0.6291, 0.6262, 0.6291, 0.6262, 0.6291, 0.6156, 0.625, 0.6051, 0.625, 0.6015, 0.625, 0.6015, 0.625, 0.6051, 0.6291, 0.6051, 0.6291, 0.6156, 0.6291, 0.6156, 0.6291, 0.6051, 0.7251, 0.5051, 0.706, 0.5051, 0.706, 0.5051, 0.7251, 0.5051, 0.625, 0.383, 0.625, 0.3596, 0.625, 0.3596, 0.625, 0.383, 0.706, 0.7445, 0.7251, 0.7445, 0.7251, 0.7445, 0.706, 0.7445, 0.6566, 0.6404, 0.6566, 0.6367, 0.6566, 0.6367, 0.6566, 0.6404, 0.625, 0.1449, 0.625, 0.1344, 0.625, 0.1344, 0.625, 0.1449, 0.625, 0.419, 0.625, 0.3999, 0.625, 0.3999, 0.625, 0.419, 0.644, 0.6404, 0.6291, 0.6404, 0.6291, 0.6404, 0.644, 0.6404, 0.871, 0.6156, 0.871, 0.6051, 0.871, 0.6051, 0.871, 0.6156, 0.625, 0.8904, 0.625, 0.867, 0.625, 0.867, 0.625, 0.8904, 0.625, 0.6262, 0.625, 0.6156, 0.625, 0.6156, 0.625, 0.6262, 0.625, 0.5051, 0.625, 0.5, 0.625, 0.5, 0.625, 0.5051, 0.625, 0.867, 0.625, 0.8642, 0.625, 0.8642, 0.625, 0.867, 0.625, 0.6156, 0.625, 0.6051, 0.625, 0.6051, 0.625, 0.6156, 0.6949, 0.6051, 0.6921, 0.6051, 0.6921, 0.6051, 0.6949, 0.6051, 0.871, 0.6262, 0.875, 0.6262, 0.875, 0.6262, 0.871, 0.6262, 0.625, 0.1806, 0.625, 0.1485, 0.625, 0.1485, 0.625, 0.1806, 0.875, 0.6156, 0.871, 0.6156, 0.871, 0.6156, 0.875, 0.6156, 0.625, 0.04016, 0.625, 0.005452, 0.625, 0.005452, 0.625, 0.04016, 0.6921, 0.6367, 0.6949, 0.6367, 0.6949, 0.6367, 0.6921, 0.6367, 0.7814, 0.5051, 0.7654, 0.5051, 0.7654, 0.5051, 0.7814, 0.5051, 0.625, 0.7816, 0.625, 0.769, 0.625, 0.769, 0.625, 0.7816, 0.7654, 0.7445, 0.7814, 0.7445, 0.7814, 0.7445, 0.7654, 0.7445, 0.625, 0.3596, 0.625, 0.3436, 0.625, 0.3436, 0.625, 0.3596, 0.6921, 0.6051, 0.6566, 0.6051, 0.6566, 0.6051, 0.6921, 0.6051, 0.7251, 0.6404, 0.7251, 0.6367, 0.7251, 0.6367, 0.7251, 0.6404, 0.625, 0.6404, 0.625, 0.6367, 0.625, 0.6367, 0.625, 0.6404, 0.625, 0.5, 0.625, 0.4959, 0.625, 0.4959, 0.625, 0.5, 0.625, 0.1485, 0.625, 0.1449, 0.625, 0.1449, 0.625, 0.1485, 0.6566, 0.6051, 0.644, 0.6051, 0.644, 0.6051, 0.6566, 0.6051, 0.8411, 0.6367, 0.871, 0.6367, 0.871, 0.6367, 0.8411, 0.6367, 0.625, 0.3999, 0.625, 0.3858, 0.625, 0.3858, 0.625, 0.3999, 0.625, 0.75, 0.625, 0.7445, 0.625, 0.7445, 0.625, 0.75, 0.625, 0.5372, 0.625, 0.5051, 0.625, 0.5051, 0.625, 0.5372, 0.8112, 0.6051, 0.7814, 0.6051, 0.7814, 0.6051, 0.8112, 0.6051, 0.706, 0.6367, 0.706, 0.6404, 0.706, 0.6404, 0.706, 0.6367, 0.625, 0.6367, 0.625, 0.6262, 0.625, 0.6262, 0.625, 0.6367, 0.7251, 0.7445, 0.7392, 0.7445, 0.7392, 0.7445, 0.7251, 0.7445, 0.625, 0.769, 0.625, 0.7541, 0.625, 0.7541, 0.625, 0.769, 0.625, 0.4245, 0.625, 0.419, 0.625, 0.419, 0.625, 0.4245, 0.6949, 0.7445, 0.706, 0.7445, 0.706, 0.7445, 0.6949, 0.7445, 0.706, 0.6015, 0.706, 0.6051, 0.706, 0.6051, 0.706, 0.6015, 0.871, 0.6367, 0.871, 0.6262, 0.871, 0.6262, 0.871, 0.6367, 0.7392, 0.5051, 0.7251, 0.5051, 0.7251, 0.5051, 0.7392, 0.5051, 0.625, 1.0, 0.625, 0.996, 0.625, 0.996, 0.625, 1.0, 0.742, 0.7098, 0.742, 0.7445, 0.742, 0.7445, 0.742, 0.7098, 0.7251, 0.6367, 0.7392, 0.6367, 0.7392, 0.6367, 0.7251, 0.6367, 0.7392, 0.6404, 0.7251, 0.6404, 0.7251, 0.6404, 0.7392, 0.6404, 0.625, 0.1133, 0.625, 0.1096, 0.625, 0.1096, 0.625, 0.1133, 0.625, 0.254, 0.625, 0.25, 0.625, 0.25, 0.625, 0.254, 0.7392, 0.6051, 0.7251, 0.6051, 0.7251, 0.6051, 0.7392, 0.6051, 0.7005, 0.6367, 0.706, 0.6367, 0.706, 0.6367, 0.7005, 0.6367, 0.625, 0.3858, 0.625, 0.383, 0.625, 0.383, 0.625, 0.3858, 0.7251, 0.6015, 0.7392, 0.6015, 0.7392, 0.6015, 0.7251, 0.6015, 0.625, 0.9362, 0.625, 0.9064, 0.625, 0.9064, 0.625, 0.9362, 0.6291, 0.6262, 0.6291, 0.6367, 0.6291, 0.6367, 0.6291, 0.6262, 0.7005, 0.6051, 0.6949, 0.6051, 0.6949, 0.6051, 0.7005, 0.6051, 0.625, 0.8501, 0.625, 0.831, 0.625, 0.831, 0.625, 0.8501, 0.7392, 0.6367, 0.742, 0.6367, 0.742, 0.6367, 0.7392, 0.6367, 0.644, 0.6367, 0.644, 0.6404, 0.644, 0.6404, 0.644, 0.6367, 0.7814, 0.6051, 0.7814, 0.6015, 0.7814, 0.6015, 0.7814, 0.6051, 0.625, 0.4684, 0.625, 0.4329, 0.625, 0.4329, 0.625, 0.4684, 0.742, 0.6051, 0.7392, 0.6051, 0.7392, 0.6051, 0.742, 0.6051, 0.625, 0.005452, 0.625, 0.0, 0.625, 0.0, 0.625, 0.005452, 0.7814, 0.6404, 0.7814, 0.6367, 0.7814, 0.6367, 0.7814, 0.6404, 0.625, 0.8171, 0.625, 0.7816, 0.625, 0.7816, 0.625, 0.8171, 0.6566, 0.7445, 0.6921, 0.7445, 0.6921, 0.7445, 0.6566, 0.7445, 0.6291, 0.6367, 0.644, 0.6367, 0.644, 0.6367, 0.6291, 0.6367, 0.625, 0.6751, 0.625, 0.6404, 0.625, 0.6404, 0.625, 0.6751, 0.625, 0.8642, 0.625, 0.8501, 0.625, 0.8501, 0.625, 0.8642, 0.871, 0.6751, 0.871, 0.6404, 0.871, 0.6404, 0.871, 0.6751, 0.6566, 0.6367, 0.6921, 0.6367, 0.6921, 0.6367, 0.6566, 0.6367, 0.7251, 0.6051, 0.7251, 0.6015, 0.7251, 0.6015, 0.7251, 0.6051, 0.6921, 0.6404, 0.6566, 0.6404, 0.6566, 0.6404, 0.6921, 0.6404, 0.625, 0.4329, 0.625, 0.4301, 0.625, 0.4301, 0.625, 0.4329, 0.625, 0.0, 0.625, 0.996, 0.0, 0.0, 0.625, 0.005452, 0.871, 0.7098, 0.625, 0.04016, 0.625, 0.005452, 0.0, 0.0, 0.871, 0.6751, 0.625, 0.07487, 0.625, 0.04016, 0.871, 0.7098, 0.625, 0.07487, 0.871, 0.6751, 0.871, 0.6404, 0.625, 0.1096, 0.625, 0.1096, 0.871, 0.6404, 0.0, 0.0, 0.625, 0.1133, 0.625, 0.1133, 0.0, 0.0, 0.871, 0.6262, 0.875, 0.6262, 0.875, 0.6156, 0.871, 0.6156, 0.871, 0.6051, 0.625, 0.1449, 0.625, 0.1449, 0.871, 0.6051, 0.0, 0.0, 0.625, 0.1485, 0.871, 0.5051, 0.625, 0.2449, 0.625, 0.2128, 0.625, 0.1806, 0.625, 0.1485, 0.0, 0.0, 0.625, 0.2449, 0.871, 0.5051, 0.625, 0.254, 0.625, 0.25, 0.7814, 0.5051, 0.625, 0.3436, 0.625, 0.3138, 0.625, 0.2839, 0.625, 0.254, 0.871, 0.5051, 0.7654, 0.5051, 0.625, 0.3596, 0.625, 0.3436, 0.7814, 0.5051, 0.742, 0.5051, 0.625, 0.383, 0.625, 0.3596, 0.7654, 0.5051, 0.625, 0.383, 0.742, 0.5051, 0.0, 0.0, 0.625, 0.3858, 0.625, 0.3858, 0.0, 0.0, 0.7251, 0.5051, 0.625, 0.3999, 0.742, 0.6015, 0.7392, 0.6015, 0.7392, 0.5051, 0.742, 0.5051, 0.7392, 0.6051, 0.7392, 0.6015, 0.742, 0.6015, 0.742, 0.6051, 0.7654, 0.6015, 0.7654, 0.6051, 0.742, 0.6051, 0.742, 0.6015, 0.7251, 0.6051, 0.7251, 0.6015, 0.7392, 0.6015, 0.7392, 0.6051, 0.706, 0.5051, 0.625, 0.419, 0.625, 0.3999, 0.7251, 0.5051, 0.625, 0.4245, 0.625, 0.419, 0.706, 0.5051, 0.6291, 0.5051, 0.625, 0.4959, 0.625, 0.481, 0.625, 0.4684, 0.625, 0.4329, 0.625, 0.4301, 0.625, 0.5, 0.625, 0.4959, 0.6291, 0.5051, 0.625, 0.5051, 0.6291, 0.6015, 0.625, 0.6015, 0.625, 0.5694, 0.625, 0.5372, 0.625, 0.5051, 0.6291, 0.5051, 0.625, 0.6015, 0.6291, 0.6015, 0.0, 0.0, 0.625, 0.6051, 0.7005, 0.6051, 0.6949, 0.6051, 0.6921, 0.6051, 0.6566, 0.6051, 0.644, 0.6051, 0.6291, 0.6051, 0.6291, 0.6015, 0.706, 0.6015, 0.706, 0.6051, 0.6291, 0.6156, 0.625, 0.6156, 0.625, 0.6051, 0.0, 0.0, 0.6291, 0.6262, 0.6291, 0.6367, 0.625, 0.6367, 0.625, 0.6262, 0.625, 0.6156, 0.6291, 0.6156, 0.644, 0.6404, 0.6291, 0.6404, 0.625, 0.6404, 0.625, 0.6367, 0.6291, 0.6367, 0.644, 0.6367, 0.625, 0.6751, 0.625, 0.6404, 0.6291, 0.6404, 0.6291, 0.7445, 0.625, 0.7445, 0.625, 0.7098, 0.625, 0.7541, 0.625, 0.75, 0.625, 0.7445, 0.6291, 0.7445, 0.6566, 0.7445, 0.6921, 0.7445, 0.625, 0.8171, 0.625, 0.7816, 0.625, 0.769, 0.625, 0.7541, 0.6291, 0.7445, 0.644, 0.7445, 0.625, 0.8171, 0.6921, 0.7445, 0.0, 0.0, 0.625, 0.8199, 0.0, 0.0, 0.6921, 0.7445, 0.6921, 0.6404, 0.6949, 0.6404, 0.6921, 0.6367, 0.6949, 0.6367, 0.6949, 0.6404, 0.6921, 0.6404, 0.6566, 0.6404, 0.6566, 0.6367, 0.6921, 0.6367, 0.6921, 0.6404, 0.7005, 0.6367, 0.706, 0.6367, 0.706, 0.6404, 0.6949, 0.6404, 0.6949, 0.6367, 0.625, 0.8255, 0.625, 0.8199, 0.0, 0.0, 0.706, 0.7445, 0.7251, 0.7445, 0.7392, 0.7445, 0.625, 0.8642, 0.625, 0.8501, 0.625, 0.831, 0.625, 0.8642, 0.7392, 0.7445, 0.0, 0.0, 0.625, 0.867, 0.742, 0.7098, 0.742, 0.7445, 0.7392, 0.7445, 0.7392, 0.6404, 0.742, 0.6404, 0.742, 0.6751, 0.7392, 0.6367, 0.742, 0.6367, 0.742, 0.6404, 0.7392, 0.6404, 0.7251, 0.6404, 0.7251, 0.6367, 0.7392, 0.6367, 0.7392, 0.6404, 0.7654, 0.6404, 0.742, 0.6404, 0.742, 0.6367, 0.7654, 0.6367, 0.7654, 0.7445, 0.625, 0.8904, 0.625, 0.867, 0.0, 0.0, 0.625, 0.8904, 0.7654, 0.7445, 0.7814, 0.7445, 0.625, 0.9064, 0.625, 0.9362, 0.625, 0.9064, 0.7814, 0.7445, 0.871, 0.7445, 0.625, 0.996, 0.625, 0.9661, 0.7814, 0.6404, 0.7814, 0.6367, 0.8112, 0.6367, 0.8411, 0.6367, 0.871, 0.6367, 0.871, 0.6404, 0.0, 0.0, 0.871, 0.6051, 0.8411, 0.6051, 0.8112, 0.6051, 0.7814, 0.6051, 0.7814, 0.6015])
me_cube_001.use_remesh_fix_poles = True
me_cube_001.use_remesh_preserve_attributes = False
me_cube_001.use_mirror_vertex_groups = False
me_cube_001.update()
me_cube_002 = bpy.data.meshes.new('Cube.002')
me_cube_002.from_pydata([(0.9675, 1.0, 23.02), (1.0, 1.0, 23.02), (1.0, -1.0, 23.02), (-1.0, -1.0, 23.02), (-0.1962, -1.0, 23.02), (-0.9682, -0.9564, 23.02), (-1.0, -0.9564, 23.02), (0.9675, -0.9564, 23.02), (0.9675, 0.9626, 23.02), (0.9675, -1.0, 23.02), (0.9675, -0.1221, 23.02), (0.9675, -0.09227, 23.02), (0.9675, 0.1916, 23.02), (0.9675, 0.1611, 23.02), (0.6714, -1.0, 23.02), (0.6487, -0.9564, 23.02), (0.6714, -0.9564, 23.02), (0.6487, -1.0, 23.02), (0.2565, -0.9564, 23.02), (0.03578, -1.0, 23.02), (0.01326, -1.0, 23.02), (0.01326, -0.9564, 23.02), (0.03578, -0.9564, 23.02), (-0.1962, -0.9564, 23.02), (0.2565, -1.0, 23.02), (0.9675, 1.0, 27.16), (1.0, 1.0, 27.16), (1.0, -1.0, 27.16), (-1.0, -1.0, 27.16), (-0.1962, -1.0, 27.16), (-0.9682, -0.9564, 27.16), (-1.0, -0.9564, 27.16), (0.9675, -0.9564, 27.16), (0.9675, 0.9626, 27.16), (0.9675, -1.0, 27.16), (0.9675, -0.1221, 27.16), (0.9675, -0.09227, 27.16), (0.9675, 0.1916, 27.16), (0.9675, 0.1611, 27.16), (0.6714, -1.0, 27.16), (0.6487, -0.9564, 27.16), (0.6714, -0.9564, 27.16), (0.6487, -1.0, 27.16), (0.2565, -0.9564, 27.16), (0.03578, -1.0, 27.16), (0.01326, -1.0, 27.16), (0.01326, -0.9564, 27.16), (0.03578, -0.9564, 27.16), (-0.1962, -0.9564, 27.16), (0.2565, -1.0, 27.16), (0.2565, -0.9564, 9.196), (0.9675, -0.1221, 9.196), (1.0, 1.0, 9.196), (0.01326, -1.0, 9.196), (0.03578, -1.0, 9.196), (0.03578, -0.9564, 9.196), (0.6487, -0.9564, 9.196), (-1.0, -0.9564, 9.196), (-0.1962, -0.9564, 9.196), (0.9675, 0.1611, 9.196), (0.01326, -0.9564, 9.196), (0.9675, 1.0, 9.196), (1.0, -1.0, 9.196), (0.9675, -1.0, 9.196), (-0.1962, -1.0, 9.196), (0.9675, -0.9564, 9.196), (0.6487, -1.0, 9.196), (0.2565, -1.0, 9.196), (0.6714, -0.9564, 9.196), (0.9675, 0.9626, 9.196), (0.6714, -1.0, 9.196), (-0.9682, -0.9564, 9.196), (-1.0, -1.0, 9.196), (0.9675, 0.1916, 9.196), (0.9675, -0.09227, 9.196), (1.0, 0.7579, 23.02), (1.0, 0.3963, 23.02), (0.9675, 0.7579, 23.02), (0.9675, 0.3963, 23.02), (1.0, 0.7579, 27.16), (1.0, 0.3963, 27.16), (0.9675, 0.7579, 27.16), (0.9675, 0.3963, 27.16), (0.9675, 0.3963, 9.196), (0.9675, 0.7579, 9.196), (1.0, 0.7579, 9.196), (1.0, 0.3963, 9.196), (-0.7109, -1.0, 23.02), (-0.7109, -0.9564, 23.02), (-0.7109, -1.0, 27.16), (-0.7109, -0.9564, 27.16), (-0.7109, -1.0, 9.196), (-0.7109, -0.9564, 9.196), (0.4526, -0.9564, 23.02), (0.4526, -1.0, 23.02), (0.4526, -0.9564, 27.16), (0.4526, -1.0, 27.16), (0.4526, -0.9564, 9.196), (0.4526, -1.0, 9.196), (-0.1962, -0.9691, 9.196), (-0.1962, -0.9691, 23.02), (0.4526, -0.9873, 23.02), (0.2565, -0.9873, 23.02), (0.2565, -0.9691, 23.02), (0.2565, -0.9691, 9.196), (-0.1962, -0.9873, 23.02), (-0.1962, -0.9873, 9.196), (0.2565, -0.9873, 9.196), (0.4526, -0.9873, 9.196), (0.9873, 0.7579, 23.02), (0.9873, 0.3963, 23.02), (0.9802, 0.7579, 23.02), (0.9802, 0.3963, 23.02), (0.9802, 0.3963, 9.196), (0.9802, 0.7579, 9.196), (0.9873, 0.7579, 9.196), (0.9873, 0.3963, 9.196), (-0.7109, -0.9873, 23.02), (-0.7109, -0.9691, 23.02), (-0.7109, -0.9873, 9.196), (-0.7109, -0.9691, 9.196), (0.4526, -0.9691, 23.02), (0.4526, -0.9691, 9.196), (0.2565, -0.9564, 3.751), (0.01326, -1.0, 3.751), (0.03578, -0.9564, 3.751), (0.9675, 0.1611, 3.751), (0.01326, -0.9564, 3.751), (0.9675, 1.0, 3.751), (0.9675, -1.0, 3.751), (-0.1962, -1.0, 3.751), (0.9675, -0.9564, 3.751), (0.2565, -1.0, 3.751), (0.6714, -0.9564, 3.751), (-1.0, -1.0, 3.751), (0.9675, -0.1221, 3.751), (1.0, 1.0, 3.751), (0.03578, -1.0, 3.751), (0.6487, -0.9564, 3.751), (-1.0, -0.9564, 3.751), (-0.1962, -0.9564, 3.751), (1.0, -1.0, 3.751), (0.6487, -1.0, 3.751), (0.9675, 0.9626, 3.751), (0.6714, -1.0, 3.751), (-0.9682, -0.9564, 3.751), (0.4526, -1.0, 9.196), (0.4526, -1.0, 23.02), (0.9675, 0.1916, 3.751), (0.9675, -0.09227, 3.751), (1.0, 0.3963, 3.751), (1.0, 0.7579, 3.751), (0.9675, 0.7579, 3.751), (0.9675, 0.3963, 3.751), (0.4526, -0.9564, 9.196), (0.6487, -1.0, 23.02), (0.6487, -1.0, 9.196), (0.4526, -0.9564, 23.02), (0.6487, -0.9564, 23.02), (-0.7109, -0.9564, 3.751), (-0.7109, -1.0, 3.751), (0.6487, -0.9564, 9.196), (0.4526, -1.0, 3.751), (0.4526, -0.9564, 3.751)], [(56, 15), (158, 15), (146, 98), (93, 157), (154, 97), (94, 147), (155, 17), (56, 161), (66, 156)], [(159, 92, 58, 140), (66, 70, 14, 17), (65, 68, 16, 7), (63, 62, 2, 9), (55, 22, 18, 50), (85, 52, 1, 75), (53, 54, 19, 20), (19, 24, 49, 44), (6, 3, 28, 31), (88, 5, 30, 90), (23, 88, 90, 48), (16, 41, 32, 7), (4, 20, 45, 29), (3, 87, 89, 28), (1, 0, 25, 26), (14, 9, 34, 39), (78, 12, 37, 82), (1, 26, 79, 75), (94, 17, 42, 96), (52, 61, 0, 1), (92, 71, 5, 88), (91, 87, 3, 72), (90, 30, 31, 28, 89), (83, 73, 12, 78), (57, 72, 3, 6), (87, 91, 119, 117), (33, 81, 79, 26, 25), (46, 48, 29, 45), (32, 41, 39, 34), (41, 40, 42, 39), (47, 46, 45, 44), (43, 47, 44, 49), (95, 43, 49, 96), (17, 14, 39, 42), (93, 18, 43, 95), (13, 11, 36, 38), (9, 2, 27, 34), (21, 23, 48, 46), (20, 19, 44, 45), (127, 140, 58, 60), (139, 134, 72, 57), (48, 90, 89, 29), (153, 148, 73, 83), (163, 123, 50, 97), (54, 67, 24, 19), (58, 23, 21, 60), (53, 20, 4, 64), (129, 63, 70, 144), (160, 91, 72, 134), (159, 145, 71, 92), (136, 128, 61, 52), (150, 86, 62, 141), (63, 9, 14, 70), (124, 137, 54, 53), (136, 52, 85, 151), (123, 125, 55, 50), (129, 141, 62, 63), (133, 68, 65, 131), (162, 142, 66, 98), (142, 144, 70, 66), (149, 74, 59, 126), (150, 151, 85, 86), (143, 152, 84, 69), (152, 153, 83, 84), (79, 81, 82, 80), (69, 84, 77, 8), (23, 100, 118, 88), (78, 77, 111, 112), (59, 74, 11, 13), (22, 47, 43, 18), (76, 75, 79, 80), (8, 77, 81, 33), (77, 78, 82, 81), (83, 78, 112, 113), (131, 65, 51, 135), (132, 67, 54, 137), (10, 7, 32, 35), (38, 36, 35, 32, 34, 27, 80, 82, 37), (86, 76, 2, 62), (2, 76, 80, 27), (51, 65, 7, 10), (160, 130, 64, 91), (87, 4, 29, 89), (77, 84, 114, 111), (97, 50, 104, 122), (119, 106, 105, 117), (132, 162, 98, 67), (138, 163, 97, 56), (15, 93, 95, 40), (40, 95, 96, 42), (75, 76, 110, 109), (24, 94, 96, 49), (86, 85, 115, 116), (122, 104, 103, 121), (99, 120, 118, 100), (114, 113, 112, 111), (116, 115, 109, 110), (4, 87, 117, 105), (107, 108, 101, 102), (76, 86, 116, 110), (67, 98, 108, 107), (85, 75, 109, 115), (91, 64, 106, 119), (18, 93, 121, 103), (64, 4, 105, 106), (58, 92, 120, 99), (130, 124, 53, 64), (98, 94, 101, 108), (24, 67, 107, 102), (92, 88, 118, 120), (23, 58, 99, 100), (94, 24, 102, 101), (93, 97, 122, 121), (50, 18, 103, 104), (84, 83, 113, 114), (40, 41, 133, 138), (158, 157, 154, 161), (155, 147, 146, 156), (22, 55, 125, 127, 60, 21, 46, 47), (6, 31, 30, 5, 71, 145, 139, 57), (10, 35, 36, 11, 74, 149, 135, 51), (12, 73, 148, 126, 59, 13, 38, 37), (8, 33, 25, 0, 61, 128, 143, 69)])
_uv = me_cube_002.uv_layers.new(name='UVMap')
_uv.uv.foreach_set('vector', [0.8411, 0.7445, 0.8411, 0.7445, 0.7814, 0.7445, 0.7814, 0.7445, 0.625, 0.8199, 0.625, 0.8171, 0.625, 0.8171, 0.625, 0.8199, 0.6291, 0.7445, 0.6921, 0.7445, 0.6921, 0.7445, 0.6291, 0.7445, 0.625, 0.7541, 0.625, 0.75, 0.625, 0.75, 0.625, 0.7541, 0.7392, 0.7445, 0.7392, 0.7445, 0.706, 0.7445, 0.706, 0.7445, 0.625, 0.5372, 0.625, 0.5, 0.625, 0.5, 0.625, 0.5372, 0.625, 0.867, 0.625, 0.8642, 0.625, 0.8642, 0.625, 0.867, 0.625, 0.8642, 0.625, 0.831, 0.625, 0.831, 0.625, 0.8642, 0.625, 0.005452, 0.625, 0.0, 0.625, 0.0, 0.625, 0.005452, 0.8411, 0.7445, 0.871, 0.7445, 0.871, 0.7445, 0.8411, 0.7445, 0.7814, 0.7445, 0.8411, 0.7445, 0.8411, 0.7445, 0.7814, 0.7445, 0.6921, 0.7445, 0.6921, 0.7445, 0.6291, 0.7445, 0.6291, 0.7445, 0.625, 0.9064, 0.625, 0.867, 0.625, 0.867, 0.625, 0.9064, 0.625, 1.0, 0.625, 0.9661, 0.625, 0.9661, 0.625, 1.0, 0.625, 0.5, 0.625, 0.4959, 0.625, 0.4959, 0.625, 0.5, 0.625, 0.8171, 0.625, 0.7541, 0.625, 0.7541, 0.625, 0.8171, 0.6291, 0.5694, 0.6291, 0.6015, 0.6291, 0.6015, 0.6291, 0.5694, 0.625, 0.5, 0.625, 0.5, 0.625, 0.5372, 0.625, 0.5372, 0.625, 0.8255, 0.625, 0.8199, 0.625, 0.8199, 0.625, 0.8255, 0.625, 0.5, 0.625, 0.4959, 0.625, 0.4959, 0.625, 0.5, 0.8411, 0.7445, 0.871, 0.7445, 0.871, 0.7445, 0.8411, 0.7445, 0.625, 0.9661, 0.625, 0.9661, 0.625, 1.0, 0.625, 1.0, 0.8411, 0.7445, 0.871, 0.7445, 0.875, 0.7445, 0.875, 0.75, 0.8411, 0.75, 0.6291, 0.5694, 0.6291, 0.6015, 0.6291, 0.6015, 0.6291, 0.5694, 0.625, 0.005452, 0.625, 0.0, 0.625, 0.0, 0.625, 0.005452, 0.625, 0.9661, 0.625, 0.9661, 0.625, 0.9661, 0.625, 0.9661, 0.6291, 0.5051, 0.6291, 0.5372, 0.625, 0.5372, 0.625, 0.5, 0.6291, 0.5, 0.742, 0.7445, 0.7814, 0.7445, 0.7814, 0.75, 0.742, 0.75, 0.6291, 0.7445, 0.6921, 0.7445, 0.6921, 0.75, 0.6291, 0.75, 0.6921, 0.7445, 0.6949, 0.7445, 0.6949, 0.75, 0.6921, 0.75, 0.7392, 0.7445, 0.742, 0.7445, 0.742, 0.75, 0.7392, 0.75, 0.706, 0.7445, 0.7392, 0.7445, 0.7392, 0.75, 0.706, 0.75, 0.7005, 0.7445, 0.706, 0.7445, 0.706, 0.75, 0.7005, 0.75, 0.625, 0.8199, 0.625, 0.8171, 0.625, 0.8171, 0.625, 0.8199, 0.7005, 0.7445, 0.706, 0.7445, 0.706, 0.7445, 0.7005, 0.7445, 0.6291, 0.6051, 0.6291, 0.6367, 0.6291, 0.6367, 0.6291, 0.6051, 0.625, 0.7541, 0.625, 0.75, 0.625, 0.75, 0.625, 0.7541, 0.742, 0.7445, 0.7814, 0.7445, 0.7814, 0.7445, 0.742, 0.7445, 0.625, 0.867, 0.625, 0.8642, 0.625, 0.8642, 0.625, 0.867, 0.742, 0.7445, 0.7814, 0.7445, 0.7814, 0.7445, 0.742, 0.7445, 0.625, 0.005452, 0.625, 0.0, 0.625, 0.0, 0.625, 0.005452, 0.7814, 0.7445, 0.8411, 0.7445, 0.8411, 0.75, 0.7814, 0.75, 0.6291, 0.5694, 0.6291, 0.6015, 0.6291, 0.6015, 0.6291, 0.5694, 0.7005, 0.7445, 0.706, 0.7445, 0.706, 0.7445, 0.7005, 0.7445, 0.625, 0.8642, 0.625, 0.831, 0.625, 0.831, 0.625, 0.8642, 0.7814, 0.7445, 0.7814, 0.7445, 0.742, 0.7445, 0.742, 0.7445, 0.625, 0.867, 0.625, 0.867, 0.625, 0.9064, 0.625, 0.9064, 0.625, 0.7541, 0.625, 0.7541, 0.625, 0.8171, 0.625, 0.8171, 0.625, 0.9661, 0.625, 0.9661, 0.625, 1.0, 0.625, 1.0, 0.8411, 0.7445, 0.871, 0.7445, 0.871, 0.7445, 0.8411, 0.7445, 0.625, 0.5, 0.625, 0.4959, 0.625, 0.4959, 0.625, 0.5, 0.625, 0.5694, 0.625, 0.5694, 0.625, 0.75, 0.625, 0.75, 0.625, 0.7541, 0.625, 0.7541, 0.625, 0.8171, 0.625, 0.8171, 0.625, 0.867, 0.625, 0.8642, 0.625, 0.8642, 0.625, 0.867, 0.625, 0.5, 0.625, 0.5, 0.625, 0.5372, 0.625, 0.5372, 0.706, 0.7445, 0.7392, 0.7445, 0.7392, 0.7445, 0.706, 0.7445, 0.625, 0.7541, 0.625, 0.75, 0.625, 0.75, 0.625, 0.7541, 0.6921, 0.7445, 0.6921, 0.7445, 0.6291, 0.7445, 0.6291, 0.7445, 0.625, 0.8255, 0.625, 0.8199, 0.625, 0.8199, 0.625, 0.8255, 0.625, 0.8199, 0.625, 0.8171, 0.625, 0.8171, 0.625, 0.8199, 0.6291, 0.6367, 0.6291, 0.6367, 0.6291, 0.6051, 0.6291, 0.6051, 0.625, 0.5694, 0.625, 0.5372, 0.625, 0.5372, 0.625, 0.5694, 0.6291, 0.5051, 0.6291, 0.5372, 0.6291, 0.5372, 0.6291, 0.5051, 0.6291, 0.5372, 0.6291, 0.5694, 0.6291, 0.5694, 0.6291, 0.5372, 0.625, 0.5372, 0.6291, 0.5372, 0.6291, 0.5694, 0.625, 0.5694, 0.6291, 0.5051, 0.6291, 0.5372, 0.6291, 0.5372, 0.6291, 0.5051, 0.7814, 0.7445, 0.7814, 0.7445, 0.8411, 0.7445, 0.8411, 0.7445, 0.6291, 0.5694, 0.6291, 0.5372, 0.6291, 0.5372, 0.6291, 0.5694, 0.6291, 0.6051, 0.6291, 0.6367, 0.6291, 0.6367, 0.6291, 0.6051, 0.7392, 0.7445, 0.7392, 0.7445, 0.706, 0.7445, 0.706, 0.7445, 0.625, 0.5694, 0.625, 0.5372, 0.625, 0.5372, 0.625, 0.5694, 0.6291, 0.5051, 0.6291, 0.5372, 0.6291, 0.5372, 0.6291, 0.5051, 0.6291, 0.5372, 0.6291, 0.5694, 0.6291, 0.5694, 0.6291, 0.5372, 0.6291, 0.5694, 0.6291, 0.5694, 0.6291, 0.5694, 0.6291, 0.5694, 0.6291, 0.7445, 0.6291, 0.7445, 0.6291, 0.6404, 0.6291, 0.6404, 0.625, 0.831, 0.625, 0.831, 0.625, 0.8642, 0.625, 0.8642, 0.6291, 0.6404, 0.6291, 0.7445, 0.6291, 0.7445, 0.6291, 0.6404, 0.6291, 0.6051, 0.6291, 0.6367, 0.6291, 0.6404, 0.6291, 0.7445, 0.6291, 0.75, 0.625, 0.75, 0.625, 0.5694, 0.6291, 0.5694, 0.6291, 0.6015, 0.625, 0.5694, 0.625, 0.5694, 0.625, 0.75, 0.625, 0.75, 0.625, 0.75, 0.625, 0.5694, 0.625, 0.5694, 0.625, 0.75, 0.6291, 0.6404, 0.6291, 0.7445, 0.6291, 0.7445, 0.6291, 0.6404, 0.625, 0.9661, 0.625, 0.9064, 0.625, 0.9064, 0.625, 0.9661, 0.625, 0.9661, 0.625, 0.9064, 0.625, 0.9064, 0.625, 0.9661, 0.6291, 0.5372, 0.6291, 0.5372, 0.6291, 0.5372, 0.6291, 0.5372, 0.7005, 0.7445, 0.706, 0.7445, 0.706, 0.7445, 0.7005, 0.7445, 0.625, 0.9661, 0.625, 0.9064, 0.625, 0.9064, 0.625, 0.9661, 0.625, 0.831, 0.625, 0.8255, 0.625, 0.8255, 0.625, 0.831, 0.6949, 0.7445, 0.7005, 0.7445, 0.7005, 0.7445, 0.6949, 0.7445, 0.6949, 0.7445, 0.7005, 0.7445, 0.7005, 0.7445, 0.6949, 0.7445, 0.6949, 0.7445, 0.7005, 0.7445, 0.7005, 0.75, 0.6949, 0.75, 0.625, 0.5372, 0.625, 0.5694, 0.625, 0.5694, 0.625, 0.5372, 0.625, 0.831, 0.625, 0.8255, 0.625, 0.8255, 0.625, 0.831, 0.625, 0.5694, 0.625, 0.5372, 0.625, 0.5372, 0.625, 0.5694, 0.7005, 0.7445, 0.706, 0.7445, 0.706, 0.7445, 0.7005, 0.7445, 0.7814, 0.7445, 0.8411, 0.7445, 0.8411, 0.7445, 0.7814, 0.7445, 0.6291, 0.5372, 0.6291, 0.5694, 0.6291, 0.5694, 0.6291, 0.5372, 0.625, 0.5694, 0.625, 0.5372, 0.625, 0.5372, 0.625, 0.5694, 0.625, 0.9064, 0.625, 0.9661, 0.625, 0.9661, 0.625, 0.9064, 0.625, 0.831, 0.625, 0.8255, 0.625, 0.8255, 0.625, 0.831, 0.625, 0.5694, 0.625, 0.5694, 0.625, 0.5694, 0.625, 0.5694, 0.625, 0.831, 0.625, 0.8255, 0.625, 0.8255, 0.625, 0.831, 0.625, 0.5372, 0.625, 0.5372, 0.625, 0.5372, 0.625, 0.5372, 0.625, 0.9661, 0.625, 0.9064, 0.625, 0.9064, 0.625, 0.9661, 0.706, 0.7445, 0.7005, 0.7445, 0.7005, 0.7445, 0.706, 0.7445, 0.625, 0.9064, 0.625, 0.9064, 0.625, 0.9064, 0.625, 0.9064, 0.7814, 0.7445, 0.8411, 0.7445, 0.8411, 0.7445, 0.7814, 0.7445, 0.625, 0.9064, 0.625, 0.867, 0.625, 0.867, 0.625, 0.9064, 0.625, 0.8255, 0.625, 0.8255, 0.625, 0.8255, 0.625, 0.8255, 0.625, 0.831, 0.625, 0.831, 0.625, 0.831, 0.625, 0.831, 0.8411, 0.7445, 0.8411, 0.7445, 0.8411, 0.7445, 0.8411, 0.7445, 0.7814, 0.7445, 0.7814, 0.7445, 0.7814, 0.7445, 0.7814, 0.7445, 0.625, 0.8255, 0.625, 0.831, 0.625, 0.831, 0.625, 0.8255, 0.7005, 0.7445, 0.7005, 0.7445, 0.7005, 0.7445, 0.7005, 0.7445, 0.706, 0.7445, 0.706, 0.7445, 0.706, 0.7445, 0.706, 0.7445, 0.6291, 0.5372, 0.6291, 0.5694, 0.6291, 0.5694, 0.6291, 0.5372, 0.6949, 0.7445, 0.6921, 0.7445, 0.0, 0.0, 0.0, 0.0, 0.0, 0.0, 0.0, 0.0, 0.0, 0.0, 0.0, 0.0, 0.0, 0.0, 0.0, 0.0, 0.0, 0.0, 0.0, 0.0, 0.7392, 0.7445, 0.7392, 0.7445, 0.7392, 0.7445, 0.742, 0.7445, 0.742, 0.7445, 0.742, 0.7445, 0.742, 0.7445, 0.7392, 0.7445, 0.625, 0.005452, 0.625, 0.005452, 0.871, 0.7445, 0.871, 0.7445, 0.871, 0.7445, 0.871, 0.7445, 0.625, 0.005452, 0.625, 0.005452, 0.6291, 0.6404, 0.6291, 0.6404, 0.6291, 0.6367, 0.6291, 0.6367, 0.6291, 0.6367, 0.6291, 0.6367, 0.6291, 0.6404, 0.6291, 0.6404, 0.6291, 0.6015, 0.6291, 0.6015, 0.6291, 0.6015, 0.6291, 0.6051, 0.6291, 0.6051, 0.6291, 0.6051, 0.6291, 0.6051, 0.6291, 0.6015, 0.6291, 0.5051, 0.6291, 0.5051, 0.625, 0.4959, 0.625, 0.4959, 0.625, 0.4959, 0.625, 0.4959, 0.6291, 0.5051, 0.6291, 0.5051])
me_cube_002.use_remesh_fix_poles = True
me_cube_002.use_remesh_preserve_attributes = False
me_cube_002.use_mirror_vertex_groups = False
me_cube_002.update()
me_cube_003 = bpy.data.meshes.new('Cube.003')
me_cube_003.from_pydata([(-1.0, 0.9626, 23.02), (-1.0, 1.0, 23.02), (0.9675, 1.0, 23.02), (-0.9682, 1.0, 23.02), (-0.9682, -0.9564, 23.02), (-1.0, -0.9564, 23.02), (-0.9682, -0.1221, 23.02), (-1.0, 0.1916, 23.02), (-0.9682, 0.9626, 23.02), (0.9675, 0.9626, 23.02), (0.9675, -0.1221, 23.02), (-0.9682, -0.05846, 23.02), (-0.9682, -0.09227, 23.02), (-1.0, -0.1221, 23.02), (-1.0, -0.09227, 23.02), (0.9675, -0.09227, 23.02), (0.8834, -0.09227, 23.02), (0.8834, -0.1221, 23.02), (-1.0, 0.1272, 23.02), (-1.0, 0.1611, 23.02), (-0.9682, 0.1916, 23.02), (-0.9682, 0.1611, 23.02), (0.9675, 0.1916, 23.02), (0.9675, 0.1611, 23.02), (0.6714, 1.0, 23.02), (0.6487, -0.9564, 23.02), (0.6714, -0.9564, 23.02), (0.6714, 0.9626, 23.02), (0.6487, -0.09227, 23.02), (0.6714, -0.09227, 23.02), (0.6487, -0.1221, 23.02), (0.6714, -0.1221, 23.02), (0.2565, 1.0, 23.02), (0.2565, 0.9626, 23.02), (0.2565, -0.09227, 23.02), (0.2565, -0.1221, 23.02), (0.2565, 0.1611, 23.02), (0.2565, 0.1916, 23.02), (0.01326, 1.0, 23.02), (0.01326, -0.9564, 23.02), (0.01326, 0.9626, 23.02), (-0.07511, -0.09227, 23.02), (0.01326, -0.09227, 23.02), (-0.07511, -0.1221, 23.02), (0.01326, -0.1221, 23.02), (-0.07511, 0.1611, 23.02), (0.01326, 0.1611, 23.02), (-0.07511, 0.1916, 23.02), (0.01326, 0.1916, 23.02), (0.03578, 1.0, 23.02), (0.03578, -0.9564, 23.02), (0.03578, 0.9626, 23.02), (0.03578, -0.09227, 23.02), (0.03578, -0.1221, 23.02), (0.03578, 0.1611, 23.02), (0.03578, 0.1916, 23.02), (-0.1962, 1.0, 23.02), (-0.1962, 0.9626, 23.02), (-0.1962, -0.09227, 23.02), (-0.1962, -0.1221, 23.02), (-0.1962, 0.1611, 23.02), (-0.1962, 0.1916, 23.02), (0.1249, -0.09227, 23.02), (0.1249, -0.1221, 23.02), (0.1249, 0.1611, 23.02), (0.1249, 0.1916, 23.02), (0.7629, -0.09227, 23.02), (0.7629, -0.1221, 23.02), (-0.9682, 0.1272, 23.02), (-1.0, -0.05846, 23.02), (-1.0, 0.9626, 27.16), (-1.0, 1.0, 27.16), (0.9675, 1.0, 27.16), (-0.9682, 1.0, 27.16), (-0.9682, -0.9564, 27.16), (-1.0, -0.9564, 27.16), (-0.9682, -0.1221, 27.16), (-1.0, 0.1916, 27.16), (-0.9682, 0.9626, 27.16), (0.9675, 0.9626, 27.16), (0.9675, -0.1221, 27.16), (-0.9682, -0.05846, 27.16), (-0.9682, -0.09227, 27.16), (-1.0, -0.1221, 27.16), (-1.0, -0.09227, 27.16), (0.9675, -0.09227, 27.16), (0.8834, -0.09227, 27.16), (0.8834, -0.1221, 27.16), (-1.0, 0.1272, 27.16), (-1.0, 0.1611, 27.16), (-0.9682, 0.1916, 27.16), (-0.9682, 0.1611, 27.16), (0.9675, 0.1916, 27.16), (0.9675, 0.1611, 27.16), (0.6714, 1.0, 27.16), (0.6487, -0.9564, 27.16), (0.6714, -0.9564, 27.16), (0.6714, 0.9626, 27.16), (0.6487, -0.09227, 27.16), (0.6714, -0.09227, 27.16), (0.6487, -0.1221, 27.16), (0.6714, -0.1221, 27.16), (0.2565, 1.0, 27.16), (0.2565, 0.9626, 27.16), (0.2565, -0.09227, 27.16), (0.2565, -0.1221, 27.16), (0.2565, 0.1611, 27.16), (0.2565, 0.1916, 27.16), (0.01326, 1.0, 27.16), (0.01326, -0.9564, 27.16), (0.01326, 0.9626, 27.16), (-0.07511, -0.09227, 27.16), (0.01326, -0.09227, 27.16), (-0.07511, -0.1221, 27.16), (0.01326, -0.1221, 27.16), (-0.07511, 0.1611, 27.16), (0.01326, 0.1611, 27.16), (-0.07511, 0.1916, 27.16), (0.01326, 0.1916, 27.16), (0.03578, 1.0, 27.16), (0.03578, -0.9564, 27.16), (0.03578, 0.9626, 27.16), (0.03578, -0.09227, 27.16), (0.03578, -0.1221, 27.16), (0.03578, 0.1611, 27.16), (0.03578, 0.1916, 27.16), (-0.1962, 1.0, 27.16), (-0.1962, 0.9626, 27.16), (-0.1962, -0.09227, 27.16), (-0.1962, -0.1221, 27.16), (-0.1962, 0.1611, 27.16), (-0.1962, 0.1916, 27.16), (0.1249, -0.09227, 27.16), (0.1249, -0.1221, 27.16), (0.1249, 0.1611, 27.16), (0.1249, 0.1916, 27.16), (0.7629, -0.09227, 27.16), (0.7629, -0.1221, 27.16), (-0.9682, 0.1272, 27.16), (-1.0, -0.05846, 27.16), (0.2565, 0.9626, 9.196), (0.01326, 1.0, 9.196), (-1.0, 0.1611, 9.196), (0.2565, 1.0, 9.196), (0.8834, -0.1221, 9.196), (0.9675, -0.1221, 9.196), (0.03578, 0.1916, 9.196), (0.03578, 0.9626, 9.196), (-0.9682, 0.1611, 9.196), (-0.9682, -0.05846, 9.196), (-1.0, -0.05846, 9.196), (-1.0, 0.9626, 9.196), (-1.0, 0.1916, 9.196), (-1.0, 0.1272, 9.196), (-0.9682, 0.1272, 9.196), (-1.0, -0.1221, 9.196), (-1.0, -0.9564, 9.196), (-0.1962, 0.9626, 9.196), (0.6714, 0.9626, 9.196), (-0.1962, 1.0, 9.196), (0.9675, 0.1611, 9.196), (0.9675, 1.0, 9.196), (-1.0, -0.09227, 9.196), (0.01326, 0.9626, 9.196), (0.01326, 0.1611, 9.196), (-0.07511, 0.1611, 9.196), (-0.07511, 0.1916, 9.196), (0.01326, 0.1916, 9.196), (0.9675, 0.9626, 9.196), (-1.0, 1.0, 9.196), (-0.9682, 1.0, 9.196), (-0.9682, -0.9564, 9.196), (-0.9682, 0.9626, 9.196), (-0.9682, -0.09227, 9.196), (-0.1962, -0.09227, 9.196), (0.03578, 1.0, 9.196), (-0.1962, -0.1221, 9.196), (-0.9682, -0.1221, 9.196), (-0.1962, 0.1611, 9.196), (-0.9682, 0.1916, 9.196), (-0.1962, 0.1916, 9.196), (0.2565, 0.1611, 9.196), (0.2565, 0.1916, 9.196), (0.9675, 0.1916, 9.196), (0.1249, 0.1611, 9.196), (0.03578, 0.1611, 9.196), (0.1249, 0.1916, 9.196), (0.9675, -0.09227, 9.196), (0.8834, -0.09227, 9.196), (0.6714, 1.0, 9.196), (-1.0, 0.3963, 23.02), (-1.0, 0.7579, 23.02), (-0.9682, 0.7579, 23.02), (-0.9682, 0.3963, 23.02), (0.01326, 0.7579, 23.02), (0.01326, 0.3963, 23.02), (0.03578, 0.7579, 23.02), (0.03578, 0.3963, 23.02), (-1.0, 0.3963, 27.16), (-1.0, 0.7579, 27.16), (-0.9682, 0.7579, 27.16), (-0.9682, 0.3963, 27.16), (0.01326, 0.7579, 27.16), (0.01326, 0.3963, 27.16), (0.03578, 0.7579, 27.16), (0.03578, 0.3963, 27.16), (-0.9682, 0.7579, 9.196), (-0.9682, 0.3963, 9.196), (0.01326, 0.3963, 9.196), (0.01326, 0.7579, 9.196), (-1.0, 0.3963, 9.196), (-1.0, 0.7579, 9.196), (0.03578, 0.7579, 9.196), (0.03578, 0.3963, 9.196), (-0.9682, -0.3474, 23.02), (-0.9682, -0.731, 23.02), (-1.0, -0.731, 23.02), (-1.0, -0.3474, 23.02), (0.6714, -0.3474, 23.02), (0.6714, -0.731, 23.02), (0.6487, -0.3474, 23.02), (0.6487, -0.731, 23.02), (-0.9682, -0.3474, 27.16), (-0.9682, -0.731, 27.16), (-1.0, -0.731, 27.16), (-1.0, -0.3474, 27.16), (0.6714, -0.3474, 27.16), (0.6714, -0.731, 27.16), (0.6487, -0.3474, 27.16), (0.6487, -0.731, 27.16), (-0.9682, -0.3474, 9.196), (-0.9682, -0.731, 9.196), (-1.0, -0.731, 9.196), (-1.0, -0.3474, 9.196), (-0.7109, 1.0, 23.02), (-0.7109, 0.9626, 23.02), (-0.7109, 1.0, 27.16), (-0.7109, 0.9626, 27.16), (-0.7109, 0.9626, 9.196), (-0.7109, 1.0, 9.196), (-0.1962, 0.9873, 9.196), (-0.1962, 0.9873, 23.02), (0.6714, 0.9873, 23.02), (-0.1962, 0.9753, 23.02), (0.6714, 0.9873, 9.196), (0.2565, 0.9873, 23.02), (0.2565, 0.9873, 9.196), (-0.1962, 0.9753, 9.196), (-0.9873, 0.3963, 23.02), (-0.9873, 0.7579, 23.02), (-0.9809, 0.7579, 23.02), (-0.9809, 0.3963, 23.02), (-0.9809, 0.7579, 9.196), (-0.9809, 0.3963, 9.196), (-0.9873, 0.3963, 9.196), (-0.9873, 0.7579, 9.196), (-0.9809, -0.3474, 23.02), (-0.9809, -0.731, 23.02), (-0.9873, -0.731, 23.02), (-0.9873, -0.3474, 23.02), (-0.9809, -0.3474, 9.196), (-0.9809, -0.731, 9.196), (-0.9873, -0.731, 9.196), (-0.9873, -0.3474, 9.196), (-0.7109, 0.9873, 23.02), (-0.7109, 0.9753, 23.02), (-0.7109, 0.9753, 9.196), (-0.7109, 0.9873, 9.196), (0.01326, 1.0, 3.751), (0.7629, -0.1221, 3.751), (-1.0, 0.1611, 3.751), (0.2565, 1.0, 3.751), (0.8834, -0.1221, 3.751), (0.03578, 0.1916, 3.751), (-0.9682, -0.05846, 3.751), (0.03578, -0.9564, 3.751), (-1.0, 0.9626, 3.751), (-1.0, 0.1272, 3.751), (0.6487, -0.1221, 3.751), (-1.0, -0.1221, 3.751), (0.6714, -0.09227, 3.751), (-0.1962, 0.9626, 3.751), (0.1249, -0.1221, 3.751), (0.9675, 0.1611, 3.751), (0.01326, -0.9564, 3.751), (0.9675, 1.0, 3.751), (0.01326, -0.09227, 3.751), (-0.07511, -0.1221, 3.751), (-0.07511, 0.1611, 3.751), (0.01326, 0.1916, 3.751), (0.6714, -0.9564, 3.751), (-1.0, 1.0, 3.751), (-0.9682, 0.9626, 3.751), (-0.1962, -0.09227, 3.751), (-0.9682, -0.1221, 3.751), (-0.9682, 0.1916, 3.751), (0.2565, -0.09227, 3.751), (-0.1962, 0.1916, 3.751), (0.2565, 0.1916, 3.751), (0.03578, 0.1611, 3.751), (0.1249, 0.1916, 3.751), (0.8834, -0.09227, 3.751), (0.2565, 0.9626, 3.751), (0.7629, -0.09227, 3.751), (0.9675, -0.1221, 3.751), (0.03578, 0.9626, 3.751), (-0.9682, 0.1611, 3.751), (-1.0, -0.05846, 3.751), (0.03578, -0.1221, 3.751), (-1.0, 0.1916, 3.751), (-0.9682, 0.1272, 3.751), (0.6487, -0.9564, 3.751), (-1.0, -0.9564, 3.751), (0.6487, -0.09227, 3.751), (0.6714, 0.9626, 3.751), (-0.1962, 1.0, 3.751), (0.1249, -0.09227, 3.751), (-1.0, -0.09227, 3.751), (0.01326, 0.9626, 3.751), (-0.07511, -0.09227, 3.751), (0.01326, -0.1221, 3.751), (0.01326, 0.1611, 3.751), (-0.07511, 0.1916, 3.751), (0.6714, -0.1221, 3.751), (0.9675, 0.9626, 3.751), (-0.9682, 1.0, 3.751), (-0.9682, -0.9564, 3.751), (-0.9682, -0.09227, 3.751), (0.03578, 1.0, 3.751), (-0.1962, -0.1221, 3.751), (-0.1962, 0.1611, 3.751), (0.2565, -0.1221, 3.751), (0.2565, 0.1611, 3.751), (0.03578, -0.09227, 3.751), (0.9675, 0.1916, 3.751), (0.1249, 0.1611, 3.751), (0.9675, -0.09227, 3.751), (0.6714, 1.0, 3.751), (0.03578, 0.3963, 3.751), (0.03578, 0.7579, 3.751), (-1.0, 0.7579, 3.751), (-1.0, 0.3963, 3.751), (0.01326, 0.7579, 3.751), (0.01326, 0.3963, 3.751), (-0.9682, 0.3963, 3.751), (-0.9682, 0.7579, 3.751), (0.6714, -0.731, 3.751), (0.6714, -0.3474, 3.751), (0.6487, -0.3474, 3.751), (0.6487, -0.731, 3.751), (-1.0, -0.3474, 3.751), (-1.0, -0.731, 3.751), (-0.9682, -0.731, 3.751), (-0.9682, -0.3474, 3.751), (-0.7109, 1.0, 3.751), (-0.7109, 0.9626, 3.751), (0.2565, 0.975, 9.196), (0.2565, 0.975, 23.02), (0.6714, 0.975, 9.196), (0.6714, 0.975, 23.02)], [], [(337, 189, 161, 285), (239, 170, 3, 234), (169, 151, 0, 1), (161, 189, 24, 2), (347, 218, 219, 346), (166, 165, 45, 47), (167, 166, 47, 48), (346, 219, 26, 290), (165, 164, 46, 45), (319, 287, 43, 41), (287, 320, 44, 43), (150, 162, 14, 69), (271, 328, 175, 143), (286, 319, 41, 42), (142, 153, 18, 19), (144, 145, 10, 17), (212, 147, 51, 196), (154, 148, 21, 68), (157, 163, 40, 57), (318, 163, 157, 281), (149, 150, 69, 11), (210, 152, 7, 190), (153, 154, 68, 18), (349, 221, 220, 348), (232, 156, 5, 216), (348, 220, 30, 278), (332, 283, 160, 181), (280, 313, 28, 29), (214, 6, 76, 222), (29, 28, 98, 99), (234, 3, 73, 236), (3, 1, 71, 73), (24, 94, 72, 2), (196, 51, 121, 204), (58, 128, 111, 41), (1, 0, 70, 71), (354, 239, 159, 315), (31, 67, 137, 101), (192, 8, 78, 200), (66, 29, 99, 136), (46, 54, 124, 116), (7, 19, 89, 77), (52, 42, 112, 122), (59, 58, 41, 43), (51, 33, 103, 121), (130, 60, 45, 115), (49, 38, 108, 119), (19, 18, 88, 89), (49, 119, 102, 32), (17, 10, 80, 87), (152, 142, 19, 7), (193, 207, 253, 251), (208, 167, 48, 195), (56, 234, 236, 126), (206, 172, 8, 192), (282, 316, 62, 63), (56, 241, 264, 234), (182, 181, 36, 37), (173, 149, 11, 12), (39, 44, 320, 284), (231, 230, 260, 261), (316, 333, 52, 62), (162, 155, 13, 14), (170, 169, 1, 3), (185, 184, 64, 54), (175, 141, 38, 49), (186, 146, 55, 65), (191, 211, 255, 249), (181, 160, 23, 36), (323, 269, 67, 31), (188, 144, 17, 16), (178, 180, 61, 60), (164, 185, 54, 46), (176, 174, 58, 59), (187, 188, 16, 15), (230, 177, 6, 214), (333, 286, 42, 52), (184, 186, 65, 64), (303, 280, 29, 66), (223, 224, 75, 74), (73, 71, 70, 78), (236, 73, 78, 237), (81, 139, 84, 82), (82, 84, 83, 76), (126, 236, 237, 127), (90, 77, 89, 91), (201, 198, 77, 90), (136, 99, 101, 137), (99, 98, 100, 101), (108, 126, 127, 110), (227, 229, 95, 96), (205, 203, 118, 125), (125, 118, 116, 124), (122, 112, 114, 123), (119, 108, 110, 121), (132, 122, 123, 133), (135, 125, 124, 134), (102, 119, 121, 103), (112, 111, 113, 114), (118, 117, 115, 116), (182, 37, 22, 183), (94, 102, 103, 97), (98, 104, 105, 100), (72, 94, 97, 79), (85, 86, 87, 80), (91, 89, 88, 138), (130, 115, 117, 131), (61, 131, 117, 47), (218, 31, 101, 226), (190, 7, 77, 198), (60, 61, 47, 45), (92, 107, 106, 93), (40, 110, 127, 57), (68, 21, 91, 138), (27, 9, 79, 97), (147, 140, 33, 51), (27, 97, 103, 33), (28, 34, 104, 98), (69, 14, 84, 139), (129, 59, 43, 113), (23, 93, 106, 36), (129, 113, 111, 128), (18, 69, 139, 88), (138, 88, 139, 81), (221, 25, 95, 229), (12, 11, 81, 82), (14, 13, 83, 84), (62, 52, 122, 132), (53, 63, 133, 123), (54, 64, 134, 124), (65, 55, 125, 135), (15, 16, 86, 85), (42, 41, 111, 112), (68, 138, 81, 11), (43, 44, 114, 113), (68, 11, 69, 18), (45, 46, 116, 115), (48, 47, 117, 118), (216, 5, 75, 224), (195, 48, 118, 203), (64, 65, 37, 36), (37, 65, 135, 107), (134, 106, 107, 135), (106, 134, 64, 36), (63, 62, 34, 35), (34, 62, 132, 104), (133, 105, 104, 132), (105, 133, 63, 35), (67, 66, 16, 17), (66, 136, 86, 16), (137, 87, 86, 136), (67, 17, 87, 137), (335, 300, 186, 184), (353, 294, 177, 230), (298, 182, 183, 334), (336, 301, 188, 187), (329, 293, 174, 176), (321, 299, 185, 164), (168, 9, 27, 158), (330, 297, 180, 178), (301, 272, 144, 188), (271, 143, 189, 337), (22, 37, 107, 92), (300, 273, 146, 186), (328, 268, 141, 175), (299, 335, 184, 185), (325, 291, 169, 170), (313, 296, 34, 28), (317, 279, 155, 162), (327, 274, 149, 173), (298, 332, 181, 182), (345, 292, 172, 206), (268, 315, 159, 141), (343, 289, 167, 208), (309, 270, 142, 152), (159, 56, 38, 141), (351, 312, 156, 232), (277, 310, 154, 153), (341, 309, 152, 210), (274, 307, 150, 149), (302, 314, 158, 140), (310, 306, 148, 154), (339, 305, 147, 212), (272, 304, 145, 144), (270, 277, 153, 142), (307, 317, 162, 150), (288, 321, 164, 165), (289, 322, 166, 167), (322, 288, 165, 166), (314, 324, 168, 158), (291, 276, 151, 169), (354, 325, 170, 239), (273, 338, 213, 146), (338, 339, 212, 213), (276, 340, 211, 151), (340, 341, 210, 211), (318, 342, 209, 163), (342, 343, 208, 209), (295, 344, 207, 179), (344, 345, 206, 207), (40, 194, 202, 110), (194, 195, 203, 202), (0, 191, 199, 70), (191, 190, 198, 199), (121, 110, 202, 204), (204, 202, 203, 205), (78, 70, 199, 200), (200, 199, 198, 201), (179, 207, 193, 20), (211, 210, 254, 255), (163, 209, 194, 40), (209, 208, 195, 194), (20, 193, 201, 90), (193, 192, 200, 201), (55, 197, 205, 125), (197, 196, 204, 205), (151, 211, 191, 0), (146, 213, 197, 55), (213, 212, 196, 197), (269, 303, 66, 67), (347, 323, 31, 218), (53, 50, 275, 308), (279, 350, 233, 155), (350, 351, 232, 233), (296, 331, 35, 34), (349, 311, 25, 221), (326, 352, 231, 171), (352, 353, 230, 231), (13, 217, 225, 83), (217, 216, 224, 225), (30, 220, 228, 100), (220, 221, 229, 228), (26, 219, 227, 96), (219, 218, 226, 227), (114, 109, 120, 123), (101, 100, 228, 226), (226, 228, 229, 227), (76, 83, 225, 222), (222, 225, 224, 223), (171, 231, 215, 4), (189, 143, 246, 244), (44, 39, 109, 114), (50, 53, 123, 120), (4, 215, 223, 74), (215, 214, 222, 223), (155, 233, 217, 13), (355, 281, 157, 238), (292, 355, 238, 172), (327, 173, 174, 293), (329, 176, 177, 294), (330, 178, 148, 306), (295, 179, 180, 297), (61, 20, 90, 131), (131, 90, 91, 130), (128, 82, 76, 129), (157, 57, 243, 247), (180, 179, 20, 61), (148, 178, 60, 21), (177, 176, 59, 6), (174, 173, 12, 58), (172, 238, 235, 8), (192, 193, 251, 250), (235, 57, 127, 237), (8, 235, 237, 78), (58, 12, 82, 128), (6, 59, 129, 76), (21, 60, 130, 91), (214, 215, 257, 256), (230, 214, 256, 260), (308, 282, 63, 53), (331, 278, 30, 35), (38, 56, 126, 108), (35, 30, 100, 105), (24, 32, 102, 94), (158, 27, 359, 358), (240, 267, 264, 241), (266, 247, 243, 265), (253, 252, 250, 251), (255, 254, 248, 249), (261, 260, 256, 257), (263, 262, 258, 259), (244, 246, 245, 242), (216, 217, 259, 258), (210, 190, 248, 254), (206, 192, 250, 252), (24, 242, 245, 32), (239, 234, 264, 267), (56, 159, 240, 241), (57, 235, 265, 243), (159, 239, 267, 240), (233, 232, 262, 263), (24, 189, 244, 242), (235, 238, 266, 265), (238, 157, 247, 266), (302, 140, 147, 305), (217, 233, 263, 259), (232, 216, 258, 262), (207, 206, 252, 253), (190, 191, 249, 248), (143, 32, 245, 246), (215, 231, 261, 257), (175, 49, 32, 143), (356, 358, 359, 357), (140, 158, 358, 356), (33, 140, 356, 357), (27, 33, 357, 359)])
_uv = me_cube_003.uv_layers.new(name='UVMap')
_uv.uv.foreach_set('vector', [0.625, 0.4329, 0.625, 0.4329, 0.625, 0.4959, 0.625, 0.4959, 0.625, 0.2839, 0.625, 0.254, 0.625, 0.254, 0.625, 0.2839, 0.625, 0.25, 0.625, 0.2449, 0.625, 0.2449, 0.625, 0.25, 0.625, 0.4959, 0.625, 0.4329, 0.625, 0.4329, 0.625, 0.4959, 0.6921, 0.6751, 0.6921, 0.6751, 0.6921, 0.7098, 0.6921, 0.7098, 0.7654, 0.6015, 0.7654, 0.6051, 0.7654, 0.6051, 0.7654, 0.6015, 0.742, 0.6015, 0.7654, 0.6015, 0.7654, 0.6015, 0.742, 0.6015, 0.6921, 0.7098, 0.6921, 0.7098, 0.6921, 0.7445, 0.6921, 0.7445, 0.7654, 0.6051, 0.742, 0.6051, 0.742, 0.6051, 0.7654, 0.6051, 0.7654, 0.6367, 0.7654, 0.6404, 0.7654, 0.6404, 0.7654, 0.6367, 0.7654, 0.6404, 0.742, 0.6404, 0.742, 0.6404, 0.7654, 0.6404, 0.625, 0.1238, 0.625, 0.1133, 0.625, 0.1133, 0.625, 0.1238, 0.625, 0.419, 0.625, 0.3858, 0.625, 0.3858, 0.625, 0.419, 0.742, 0.6367, 0.7654, 0.6367, 0.7654, 0.6367, 0.742, 0.6367, 0.625, 0.1449, 0.625, 0.1344, 0.625, 0.1344, 0.625, 0.1449, 0.644, 0.6404, 0.6291, 0.6404, 0.6291, 0.6404, 0.644, 0.6404, 0.7392, 0.5372, 0.7392, 0.5051, 0.7392, 0.5051, 0.7392, 0.5372, 0.871, 0.6156, 0.871, 0.6051, 0.871, 0.6051, 0.871, 0.6156, 0.7814, 0.5051, 0.742, 0.5051, 0.742, 0.5051, 0.7814, 0.5051, 0.742, 0.5051, 0.742, 0.5051, 0.7814, 0.5051, 0.7814, 0.5051, 0.871, 0.6262, 0.875, 0.6262, 0.875, 0.6262, 0.871, 0.6262, 0.625, 0.1806, 0.625, 0.1485, 0.625, 0.1485, 0.625, 0.1806, 0.875, 0.6156, 0.871, 0.6156, 0.871, 0.6156, 0.875, 0.6156, 0.6949, 0.7098, 0.6949, 0.7098, 0.6949, 0.6751, 0.6949, 0.6751, 0.625, 0.04016, 0.625, 0.005452, 0.625, 0.005452, 0.625, 0.04016, 0.6949, 0.6751, 0.6949, 0.6751, 0.6949, 0.6404, 0.6949, 0.6404, 0.706, 0.6051, 0.6291, 0.6051, 0.6291, 0.6051, 0.706, 0.6051, 0.6921, 0.6367, 0.6949, 0.6367, 0.6949, 0.6367, 0.6921, 0.6367, 0.871, 0.6751, 0.871, 0.6404, 0.871, 0.6404, 0.871, 0.6751, 0.6921, 0.6367, 0.6949, 0.6367, 0.6949, 0.6367, 0.6921, 0.6367, 0.625, 0.2839, 0.625, 0.254, 0.625, 0.254, 0.625, 0.2839, 0.625, 0.254, 0.625, 0.25, 0.625, 0.25, 0.625, 0.254, 0.625, 0.4329, 0.625, 0.4329, 0.625, 0.4959, 0.625, 0.4959, 0.7392, 0.5372, 0.7392, 0.5051, 0.7392, 0.5051, 0.7392, 0.5372, 0.7814, 0.6367, 0.7814, 0.6367, 0.7654, 0.6367, 0.7654, 0.6367, 0.625, 0.25, 0.625, 0.2449, 0.625, 0.2449, 0.625, 0.25, 0.625, 0.2839, 0.625, 0.2839, 0.625, 0.3436, 0.625, 0.3436, 0.6921, 0.6404, 0.6566, 0.6404, 0.6566, 0.6404, 0.6921, 0.6404, 0.871, 0.5372, 0.871, 0.5051, 0.871, 0.5051, 0.871, 0.5372, 0.6566, 0.6367, 0.6921, 0.6367, 0.6921, 0.6367, 0.6566, 0.6367, 0.742, 0.6051, 0.7392, 0.6051, 0.7392, 0.6051, 0.742, 0.6051, 0.625, 0.1485, 0.625, 0.1449, 0.625, 0.1449, 0.625, 0.1485, 0.7392, 0.6367, 0.742, 0.6367, 0.742, 0.6367, 0.7392, 0.6367, 0.7814, 0.6404, 0.7814, 0.6367, 0.7654, 0.6367, 0.7654, 0.6404, 0.7392, 0.5051, 0.706, 0.5051, 0.706, 0.5051, 0.7392, 0.5051, 0.7814, 0.6051, 0.7814, 0.6051, 0.7654, 0.6051, 0.7654, 0.6051, 0.625, 0.3858, 0.625, 0.383, 0.625, 0.383, 0.625, 0.3858, 0.625, 0.1449, 0.625, 0.1344, 0.625, 0.1344, 0.625, 0.1449, 0.625, 0.3858, 0.625, 0.3858, 0.625, 0.419, 0.625, 0.419, 0.644, 0.6404, 0.6291, 0.6404, 0.6291, 0.6404, 0.644, 0.6404, 0.625, 0.1485, 0.625, 0.1449, 0.625, 0.1449, 0.625, 0.1485, 0.871, 0.5694, 0.871, 0.5694, 0.871, 0.5694, 0.871, 0.5694, 0.742, 0.5694, 0.742, 0.6015, 0.742, 0.6015, 0.742, 0.5694, 0.625, 0.3436, 0.625, 0.2839, 0.625, 0.2839, 0.625, 0.3436, 0.871, 0.5372, 0.871, 0.5051, 0.871, 0.5051, 0.871, 0.5372, 0.7251, 0.6404, 0.7251, 0.6367, 0.7251, 0.6367, 0.7251, 0.6404, 0.625, 0.3436, 0.625, 0.3436, 0.625, 0.2839, 0.625, 0.2839, 0.706, 0.6015, 0.706, 0.6051, 0.706, 0.6051, 0.706, 0.6015, 0.871, 0.6367, 0.871, 0.6262, 0.871, 0.6262, 0.871, 0.6367, 0.742, 0.7445, 0.742, 0.6404, 0.742, 0.6404, 0.742, 0.7445, 0.871, 0.7098, 0.871, 0.6751, 0.871, 0.6751, 0.871, 0.7098, 0.7251, 0.6367, 0.7392, 0.6367, 0.7392, 0.6367, 0.7251, 0.6367, 0.625, 0.1133, 0.625, 0.1096, 0.625, 0.1096, 0.625, 0.1133, 0.625, 0.254, 0.625, 0.25, 0.625, 0.25, 0.625, 0.254, 0.7392, 0.6051, 0.7251, 0.6051, 0.7251, 0.6051, 0.7392, 0.6051, 0.625, 0.3858, 0.625, 0.383, 0.625, 0.383, 0.625, 0.3858, 0.7251, 0.6015, 0.7392, 0.6015, 0.7392, 0.6015, 0.7251, 0.6015, 0.625, 0.2128, 0.625, 0.2128, 0.625, 0.2128, 0.625, 0.2128, 0.706, 0.6051, 0.6291, 0.6051, 0.6291, 0.6051, 0.706, 0.6051, 0.6921, 0.6404, 0.6566, 0.6404, 0.6566, 0.6404, 0.6921, 0.6404, 0.644, 0.6367, 0.644, 0.6404, 0.644, 0.6404, 0.644, 0.6367, 0.7814, 0.6051, 0.7814, 0.6015, 0.7814, 0.6015, 0.7814, 0.6051, 0.742, 0.6051, 0.7392, 0.6051, 0.7392, 0.6051, 0.742, 0.6051, 0.7814, 0.6404, 0.7814, 0.6367, 0.7814, 0.6367, 0.7814, 0.6404, 0.6291, 0.6367, 0.644, 0.6367, 0.644, 0.6367, 0.6291, 0.6367, 0.871, 0.6751, 0.871, 0.6404, 0.871, 0.6404, 0.871, 0.6751, 0.7392, 0.6367, 0.742, 0.6367, 0.742, 0.6367, 0.7392, 0.6367, 0.7251, 0.6051, 0.7251, 0.6015, 0.7251, 0.6015, 0.7251, 0.6051, 0.6566, 0.6367, 0.6921, 0.6367, 0.6921, 0.6367, 0.6566, 0.6367, 0.871, 0.7098, 0.875, 0.7098, 0.875, 0.7445, 0.871, 0.7445, 0.871, 0.5, 0.875, 0.5, 0.875, 0.5051, 0.871, 0.5051, 0.8411, 0.5, 0.871, 0.5, 0.871, 0.5051, 0.8411, 0.5051, 0.871, 0.6262, 0.875, 0.6262, 0.875, 0.6367, 0.871, 0.6367, 0.871, 0.6367, 0.875, 0.6367, 0.875, 0.6404, 0.871, 0.6404, 0.7814, 0.5, 0.8411, 0.5, 0.8411, 0.5051, 0.7814, 0.5051, 0.871, 0.6015, 0.875, 0.6015, 0.875, 0.6051, 0.871, 0.6051, 0.871, 0.5694, 0.875, 0.5694, 0.875, 0.6015, 0.871, 0.6015, 0.6566, 0.6367, 0.6921, 0.6367, 0.6921, 0.6404, 0.6566, 0.6404, 0.6921, 0.6367, 0.6949, 0.6367, 0.6949, 0.6404, 0.6921, 0.6404, 0.742, 0.5, 0.7814, 0.5, 0.7814, 0.5051, 0.742, 0.5051, 0.6921, 0.7098, 0.6949, 0.7098, 0.6949, 0.7445, 0.6921, 0.7445, 0.7392, 0.5694, 0.742, 0.5694, 0.742, 0.6015, 0.7392, 0.6015, 0.7392, 0.6015, 0.742, 0.6015, 0.742, 0.6051, 0.7392, 0.6051, 0.7392, 0.6367, 0.742, 0.6367, 0.742, 0.6404, 0.7392, 0.6404, 0.7392, 0.5, 0.742, 0.5, 0.742, 0.5051, 0.7392, 0.5051, 0.7251, 0.6367, 0.7392, 0.6367, 0.7392, 0.6404, 0.7251, 0.6404, 0.7251, 0.6015, 0.7392, 0.6015, 0.7392, 0.6051, 0.7251, 0.6051, 0.706, 0.5, 0.7392, 0.5, 0.7392, 0.5051, 0.706, 0.5051, 0.742, 0.6367, 0.7654, 0.6367, 0.7654, 0.6404, 0.742, 0.6404, 0.742, 0.6015, 0.7654, 0.6015, 0.7654, 0.6051, 0.742, 0.6051, 0.706, 0.6015, 0.706, 0.6015, 0.6291, 0.6015, 0.6291, 0.6015, 0.6921, 0.5, 0.706, 0.5, 0.706, 0.5051, 0.6921, 0.5051, 0.6949, 0.6367, 0.706, 0.6367, 0.706, 0.6404, 0.6949, 0.6404, 0.6291, 0.5, 0.6921, 0.5, 0.6921, 0.5051, 0.6291, 0.5051, 0.6291, 0.6367, 0.644, 0.6367, 0.644, 0.6404, 0.6291, 0.6404, 0.871, 0.6051, 0.875, 0.6051, 0.875, 0.6156, 0.871, 0.6156, 0.7814, 0.6051, 0.7654, 0.6051, 0.7654, 0.6015, 0.7814, 0.6015, 0.7814, 0.6015, 0.7814, 0.6015, 0.7654, 0.6015, 0.7654, 0.6015, 0.6921, 0.6751, 0.6921, 0.6404, 0.6921, 0.6404, 0.6921, 0.6751, 0.625, 0.1806, 0.625, 0.1485, 0.625, 0.1485, 0.625, 0.1806, 0.7814, 0.6051, 0.7814, 0.6015, 0.7654, 0.6015, 0.7654, 0.6051, 0.6291, 0.6015, 0.706, 0.6015, 0.706, 0.6051, 0.6291, 0.6051, 0.742, 0.5051, 0.742, 0.5051, 0.7814, 0.5051, 0.7814, 0.5051, 0.871, 0.6156, 0.871, 0.6051, 0.871, 0.6051, 0.871, 0.6156, 0.6921, 0.5051, 0.6291, 0.5051, 0.6291, 0.5051, 0.6921, 0.5051, 0.7392, 0.5051, 0.706, 0.5051, 0.706, 0.5051, 0.7392, 0.5051, 0.6921, 0.5051, 0.6921, 0.5051, 0.706, 0.5051, 0.706, 0.5051, 0.6949, 0.6367, 0.706, 0.6367, 0.706, 0.6367, 0.6949, 0.6367, 0.625, 0.1238, 0.625, 0.1133, 0.625, 0.1133, 0.625, 0.1238, 0.7814, 0.6404, 0.7814, 0.6404, 0.7654, 0.6404, 0.7654, 0.6404, 0.6291, 0.6051, 0.6291, 0.6051, 0.706, 0.6051, 0.706, 0.6051, 0.7814, 0.6404, 0.7654, 0.6404, 0.7654, 0.6367, 0.7814, 0.6367, 0.875, 0.6156, 0.875, 0.6262, 0.625, 0.1238, 0.875, 0.6156, 0.871, 0.6156, 0.875, 0.6156, 0.875, 0.6262, 0.871, 0.6262, 0.6949, 0.7098, 0.6949, 0.7445, 0.6949, 0.7445, 0.6949, 0.7098, 0.871, 0.6367, 0.871, 0.6262, 0.871, 0.6262, 0.871, 0.6367, 0.625, 0.1133, 0.625, 0.1096, 0.625, 0.1096, 0.625, 0.1133, 0.7251, 0.6367, 0.7392, 0.6367, 0.7392, 0.6367, 0.7251, 0.6367, 0.7392, 0.6404, 0.7251, 0.6404, 0.7251, 0.6404, 0.7392, 0.6404, 0.7392, 0.6051, 0.7251, 0.6051, 0.7251, 0.6051, 0.7392, 0.6051, 0.7251, 0.6015, 0.7392, 0.6015, 0.7392, 0.6015, 0.7251, 0.6015, 0.6291, 0.6367, 0.644, 0.6367, 0.644, 0.6367, 0.6291, 0.6367, 0.742, 0.6367, 0.7654, 0.6367, 0.7654, 0.6367, 0.742, 0.6367, 0.871, 0.6156, 0.871, 0.6156, 0.871, 0.6262, 0.871, 0.6262, 0.7654, 0.6404, 0.742, 0.6404, 0.742, 0.6404, 0.7654, 0.6404, 0.871, 0.6156, 0.871, 0.6262, 0.875, 0.6262, 0.875, 0.6156, 0.7654, 0.6051, 0.742, 0.6051, 0.742, 0.6051, 0.7654, 0.6051, 0.742, 0.6015, 0.7654, 0.6015, 0.7654, 0.6015, 0.742, 0.6015, 0.625, 0.04016, 0.625, 0.005452, 0.625, 0.005452, 0.625, 0.04016, 0.742, 0.5694, 0.742, 0.6015, 0.742, 0.6015, 0.742, 0.5694, 0.7251, 0.6051, 0.7251, 0.6015, 0.706, 0.6015, 0.706, 0.6051, 0.706, 0.6015, 0.7251, 0.6015, 0.7251, 0.6015, 0.706, 0.6015, 0.7251, 0.6051, 0.706, 0.6051, 0.706, 0.6015, 0.7251, 0.6015, 0.706, 0.6051, 0.7251, 0.6051, 0.7251, 0.6051, 0.706, 0.6051, 0.7251, 0.6404, 0.7251, 0.6367, 0.706, 0.6367, 0.706, 0.6404, 0.706, 0.6367, 0.7251, 0.6367, 0.7251, 0.6367, 0.706, 0.6367, 0.7251, 0.6404, 0.706, 0.6404, 0.706, 0.6367, 0.7251, 0.6367, 0.706, 0.6404, 0.7251, 0.6404, 0.7251, 0.6404, 0.706, 0.6404, 0.6566, 0.6404, 0.6566, 0.6367, 0.644, 0.6367, 0.644, 0.6404, 0.6566, 0.6367, 0.6566, 0.6367, 0.644, 0.6367, 0.644, 0.6367, 0.6566, 0.6404, 0.644, 0.6404, 0.644, 0.6367, 0.6566, 0.6367, 0.6566, 0.6404, 0.644, 0.6404, 0.644, 0.6404, 0.6566, 0.6404, 0.7251, 0.6051, 0.7251, 0.6015, 0.7251, 0.6015, 0.7251, 0.6051, 0.871, 0.6751, 0.871, 0.6404, 0.871, 0.6404, 0.871, 0.6751, 0.706, 0.6015, 0.706, 0.6015, 0.6291, 0.6015, 0.6291, 0.6015, 0.6291, 0.6367, 0.644, 0.6367, 0.644, 0.6367, 0.6291, 0.6367, 0.7814, 0.6404, 0.7814, 0.6367, 0.7814, 0.6367, 0.7814, 0.6404, 0.742, 0.6051, 0.7392, 0.6051, 0.7392, 0.6051, 0.742, 0.6051, 0.6291, 0.5051, 0.6291, 0.5051, 0.6921, 0.5051, 0.6921, 0.5051, 0.7814, 0.6051, 0.7814, 0.6015, 0.7814, 0.6015, 0.7814, 0.6051, 0.644, 0.6367, 0.644, 0.6404, 0.644, 0.6404, 0.644, 0.6367, 0.625, 0.419, 0.625, 0.419, 0.625, 0.4329, 0.625, 0.4329, 0.6291, 0.6015, 0.706, 0.6015, 0.706, 0.6015, 0.6291, 0.6015, 0.7251, 0.6015, 0.7392, 0.6015, 0.7392, 0.6015, 0.7251, 0.6015, 0.625, 0.3858, 0.625, 0.383, 0.625, 0.383, 0.625, 0.3858, 0.7392, 0.6051, 0.7251, 0.6051, 0.7251, 0.6051, 0.7392, 0.6051, 0.625, 0.254, 0.625, 0.25, 0.625, 0.25, 0.625, 0.254, 0.6949, 0.6367, 0.706, 0.6367, 0.706, 0.6367, 0.6949, 0.6367, 0.625, 0.1133, 0.625, 0.1096, 0.625, 0.1096, 0.625, 0.1133, 0.871, 0.6367, 0.871, 0.6262, 0.871, 0.6262, 0.871, 0.6367, 0.706, 0.6015, 0.706, 0.6051, 0.706, 0.6051, 0.706, 0.6015, 0.871, 0.5372, 0.871, 0.5051, 0.871, 0.5051, 0.871, 0.5372, 0.625, 0.383, 0.625, 0.3436, 0.625, 0.3436, 0.625, 0.383, 0.742, 0.5694, 0.742, 0.6015, 0.742, 0.6015, 0.742, 0.5694, 0.625, 0.1485, 0.625, 0.1449, 0.625, 0.1449, 0.625, 0.1485, 0.625, 0.3436, 0.625, 0.3436, 0.625, 0.383, 0.625, 0.383, 0.625, 0.04016, 0.625, 0.005452, 0.625, 0.005452, 0.625, 0.04016, 0.875, 0.6156, 0.871, 0.6156, 0.871, 0.6156, 0.875, 0.6156, 0.625, 0.1806, 0.625, 0.1485, 0.625, 0.1485, 0.625, 0.1806, 0.871, 0.6262, 0.875, 0.6262, 0.875, 0.6262, 0.871, 0.6262, 0.706, 0.5051, 0.6921, 0.5051, 0.6921, 0.5051, 0.706, 0.5051, 0.871, 0.6156, 0.871, 0.6051, 0.871, 0.6051, 0.871, 0.6156, 0.7392, 0.5372, 0.7392, 0.5051, 0.7392, 0.5051, 0.7392, 0.5372, 0.644, 0.6404, 0.6291, 0.6404, 0.6291, 0.6404, 0.644, 0.6404, 0.625, 0.1449, 0.625, 0.1344, 0.625, 0.1344, 0.625, 0.1449, 0.625, 0.1238, 0.625, 0.1133, 0.625, 0.1133, 0.625, 0.1238, 0.7654, 0.6051, 0.742, 0.6051, 0.742, 0.6051, 0.7654, 0.6051, 0.742, 0.6015, 0.7654, 0.6015, 0.7654, 0.6015, 0.742, 0.6015, 0.7654, 0.6015, 0.7654, 0.6051, 0.7654, 0.6051, 0.7654, 0.6015, 0.6921, 0.5051, 0.6291, 0.5051, 0.6291, 0.5051, 0.6921, 0.5051, 0.625, 0.25, 0.625, 0.2449, 0.625, 0.2449, 0.625, 0.25, 0.625, 0.2839, 0.625, 0.254, 0.625, 0.254, 0.625, 0.2839, 0.7392, 0.6015, 0.7392, 0.5694, 0.7392, 0.5694, 0.7392, 0.6015, 0.7392, 0.5694, 0.7392, 0.5372, 0.7392, 0.5372, 0.7392, 0.5694, 0.625, 0.2449, 0.625, 0.2128, 0.625, 0.2128, 0.625, 0.2449, 0.625, 0.2128, 0.625, 0.1806, 0.625, 0.1806, 0.625, 0.2128, 0.742, 0.5051, 0.742, 0.5372, 0.742, 0.5372, 0.742, 0.5051, 0.742, 0.5372, 0.742, 0.5694, 0.742, 0.5694, 0.742, 0.5372, 0.871, 0.6015, 0.871, 0.5694, 0.871, 0.5694, 0.871, 0.6015, 0.871, 0.5694, 0.871, 0.5372, 0.871, 0.5372, 0.871, 0.5694, 0.742, 0.5051, 0.742, 0.5372, 0.742, 0.5372, 0.742, 0.5051, 0.742, 0.5372, 0.742, 0.5694, 0.742, 0.5694, 0.742, 0.5372, 0.625, 0.2449, 0.625, 0.2128, 0.625, 0.2128, 0.625, 0.2449, 0.625, 0.2128, 0.625, 0.1806, 0.625, 0.1806, 0.625, 0.2128, 0.7392, 0.5051, 0.742, 0.5051, 0.742, 0.5372, 0.7392, 0.5372, 0.7392, 0.5372, 0.742, 0.5372, 0.742, 0.5694, 0.7392, 0.5694, 0.871, 0.5051, 0.875, 0.5051, 0.875, 0.5372, 0.871, 0.5372, 0.871, 0.5372, 0.875, 0.5372, 0.875, 0.5694, 0.871, 0.5694, 0.871, 0.6015, 0.871, 0.5694, 0.871, 0.5694, 0.871, 0.6015, 0.625, 0.2128, 0.625, 0.1806, 0.625, 0.1806, 0.625, 0.2128, 0.742, 0.5051, 0.742, 0.5372, 0.742, 0.5372, 0.742, 0.5051, 0.742, 0.5372, 0.742, 0.5694, 0.742, 0.5694, 0.742, 0.5372, 0.871, 0.6015, 0.871, 0.5694, 0.871, 0.5694, 0.871, 0.6015, 0.871, 0.5694, 0.871, 0.5372, 0.871, 0.5372, 0.871, 0.5694, 0.7392, 0.6015, 0.7392, 0.5694, 0.7392, 0.5694, 0.7392, 0.6015, 0.7392, 0.5694, 0.7392, 0.5372, 0.7392, 0.5372, 0.7392, 0.5694, 0.625, 0.2449, 0.625, 0.2128, 0.625, 0.2128, 0.625, 0.2449, 0.7392, 0.6015, 0.7392, 0.5694, 0.7392, 0.5694, 0.7392, 0.6015, 0.7392, 0.5694, 0.7392, 0.5372, 0.7392, 0.5372, 0.7392, 0.5694, 0.6566, 0.6404, 0.6566, 0.6367, 0.6566, 0.6367, 0.6566, 0.6404, 0.6921, 0.6751, 0.6921, 0.6404, 0.6921, 0.6404, 0.6921, 0.6751, 0.7392, 0.6404, 0.7392, 0.7445, 0.7392, 0.7445, 0.7392, 0.6404, 0.625, 0.1096, 0.625, 0.07487, 0.625, 0.07487, 0.625, 0.1096, 0.625, 0.07487, 0.625, 0.04016, 0.625, 0.04016, 0.625, 0.07487, 0.706, 0.6367, 0.706, 0.6404, 0.706, 0.6404, 0.706, 0.6367, 0.6949, 0.7098, 0.6949, 0.7445, 0.6949, 0.7445, 0.6949, 0.7098, 0.871, 0.7445, 0.871, 0.7098, 0.871, 0.7098, 0.871, 0.7445, 0.871, 0.7098, 0.871, 0.6751, 0.871, 0.6751, 0.871, 0.7098, 0.625, 0.1096, 0.625, 0.07487, 0.625, 0.07487, 0.625, 0.1096, 0.625, 0.07487, 0.625, 0.04016, 0.625, 0.04016, 0.625, 0.07487, 0.6949, 0.6404, 0.6949, 0.6751, 0.6949, 0.6751, 0.6949, 0.6404, 0.6949, 0.6751, 0.6949, 0.7098, 0.6949, 0.7098, 0.6949, 0.6751, 0.6921, 0.7445, 0.6921, 0.7098, 0.6921, 0.7098, 0.6921, 0.7445, 0.6921, 0.7098, 0.6921, 0.6751, 0.6921, 0.6751, 0.6921, 0.7098, 0.742, 0.6404, 0.742, 0.7445, 0.7392, 0.7445, 0.7392, 0.6404, 0.6921, 0.6404, 0.6949, 0.6404, 0.6949, 0.6751, 0.6921, 0.6751, 0.6921, 0.6751, 0.6949, 0.6751, 0.6949, 0.7098, 0.6921, 0.7098, 0.871, 0.6404, 0.875, 0.6404, 0.875, 0.6751, 0.871, 0.6751, 0.871, 0.6751, 0.875, 0.6751, 0.875, 0.7098, 0.871, 0.7098, 0.871, 0.7445, 0.871, 0.7098, 0.871, 0.7098, 0.871, 0.7445, 0.625, 0.4329, 0.625, 0.419, 0.625, 0.419, 0.625, 0.4329, 0.742, 0.6404, 0.742, 0.7445, 0.742, 0.7445, 0.742, 0.6404, 0.7392, 0.7445, 0.7392, 0.6404, 0.7392, 0.6404, 0.7392, 0.7445, 0.871, 0.7445, 0.871, 0.7098, 0.871, 0.7098, 0.871, 0.7445, 0.871, 0.7098, 0.871, 0.6751, 0.871, 0.6751, 0.871, 0.7098, 0.625, 0.1096, 0.625, 0.07487, 0.625, 0.07487, 0.625, 0.1096, 0.8411, 0.5051, 0.7814, 0.5051, 0.7814, 0.5051, 0.8411, 0.5051, 0.871, 0.5051, 0.8411, 0.5051, 0.8411, 0.5051, 0.871, 0.5051, 0.871, 0.6367, 0.871, 0.6367, 0.7814, 0.6367, 0.7814, 0.6367, 0.7814, 0.6404, 0.7814, 0.6404, 0.871, 0.6404, 0.871, 0.6404, 0.7814, 0.6051, 0.7814, 0.6051, 0.871, 0.6051, 0.871, 0.6051, 0.871, 0.6015, 0.871, 0.6015, 0.7814, 0.6015, 0.7814, 0.6015, 0.7814, 0.6015, 0.871, 0.6015, 0.871, 0.6015, 0.7814, 0.6015, 0.7814, 0.6015, 0.871, 0.6015, 0.871, 0.6051, 0.7814, 0.6051, 0.7814, 0.6367, 0.871, 0.6367, 0.871, 0.6404, 0.7814, 0.6404, 0.7814, 0.5051, 0.7814, 0.5051, 0.7814, 0.5051, 0.7814, 0.5051, 0.7814, 0.6015, 0.871, 0.6015, 0.871, 0.6015, 0.7814, 0.6015, 0.871, 0.6051, 0.7814, 0.6051, 0.7814, 0.6051, 0.871, 0.6051, 0.871, 0.6404, 0.7814, 0.6404, 0.7814, 0.6404, 0.871, 0.6404, 0.7814, 0.6367, 0.871, 0.6367, 0.871, 0.6367, 0.7814, 0.6367, 0.871, 0.5051, 0.8411, 0.5051, 0.8411, 0.5051, 0.871, 0.5051, 0.871, 0.5372, 0.871, 0.5694, 0.871, 0.5694, 0.871, 0.5372, 0.8411, 0.5051, 0.7814, 0.5051, 0.7814, 0.5051, 0.8411, 0.5051, 0.871, 0.5051, 0.8411, 0.5051, 0.8411, 0.5051, 0.871, 0.5051, 0.7814, 0.6367, 0.871, 0.6367, 0.871, 0.6367, 0.7814, 0.6367, 0.871, 0.6404, 0.7814, 0.6404, 0.7814, 0.6404, 0.871, 0.6404, 0.871, 0.6051, 0.7814, 0.6051, 0.7814, 0.6051, 0.871, 0.6051, 0.871, 0.6751, 0.871, 0.7098, 0.871, 0.7098, 0.871, 0.6751, 0.871, 0.6751, 0.871, 0.6751, 0.871, 0.6751, 0.871, 0.6751, 0.7392, 0.6404, 0.7251, 0.6404, 0.7251, 0.6404, 0.7392, 0.6404, 0.706, 0.6404, 0.6949, 0.6404, 0.6949, 0.6404, 0.706, 0.6404, 0.625, 0.383, 0.625, 0.3436, 0.625, 0.3436, 0.625, 0.383, 0.706, 0.6404, 0.6949, 0.6404, 0.6949, 0.6404, 0.706, 0.6404, 0.625, 0.4329, 0.625, 0.419, 0.625, 0.419, 0.625, 0.4329, 0.6921, 0.5051, 0.6921, 0.5051, 0.6921, 0.5051, 0.6921, 0.5051, 0.625, 0.3436, 0.625, 0.2839, 0.625, 0.2839, 0.625, 0.3436, 0.8411, 0.5051, 0.7814, 0.5051, 0.7814, 0.5051, 0.8411, 0.5051, 0.871, 0.5694, 0.871, 0.5372, 0.871, 0.5372, 0.871, 0.5694, 0.625, 0.2128, 0.625, 0.1806, 0.625, 0.1806, 0.625, 0.2128, 0.871, 0.7098, 0.871, 0.6751, 0.871, 0.6751, 0.871, 0.7098, 0.625, 0.07487, 0.625, 0.04016, 0.625, 0.04016, 0.625, 0.07487, 0.625, 0.4329, 0.625, 0.419, 0.625, 0.419, 0.625, 0.4329, 0.625, 0.04016, 0.625, 0.07487, 0.625, 0.07487, 0.625, 0.04016, 0.625, 0.1806, 0.625, 0.1806, 0.625, 0.1806, 0.625, 0.1806, 0.871, 0.5372, 0.871, 0.5372, 0.871, 0.5372, 0.871, 0.5372, 0.625, 0.4329, 0.625, 0.4329, 0.625, 0.419, 0.625, 0.419, 0.625, 0.2839, 0.625, 0.2839, 0.625, 0.2839, 0.625, 0.2839, 0.625, 0.3436, 0.625, 0.3436, 0.625, 0.3436, 0.625, 0.3436, 0.7814, 0.5051, 0.8411, 0.5051, 0.8411, 0.5051, 0.7814, 0.5051, 0.625, 0.3436, 0.625, 0.2839, 0.625, 0.2839, 0.625, 0.3436, 0.625, 0.07487, 0.625, 0.04016, 0.625, 0.04016, 0.625, 0.07487, 0.625, 0.4329, 0.625, 0.4329, 0.625, 0.4329, 0.625, 0.4329, 0.8411, 0.5051, 0.8411, 0.5051, 0.8411, 0.5051, 0.8411, 0.5051, 0.8411, 0.5051, 0.7814, 0.5051, 0.7814, 0.5051, 0.8411, 0.5051, 0.706, 0.5051, 0.706, 0.5051, 0.7392, 0.5051, 0.7392, 0.5051, 0.625, 0.07487, 0.625, 0.07487, 0.625, 0.07487, 0.625, 0.07487, 0.625, 0.04016, 0.625, 0.04016, 0.625, 0.04016, 0.625, 0.04016, 0.871, 0.5694, 0.871, 0.5372, 0.871, 0.5372, 0.871, 0.5694, 0.625, 0.1806, 0.625, 0.2128, 0.625, 0.2128, 0.625, 0.1806, 0.625, 0.419, 0.625, 0.419, 0.625, 0.419, 0.625, 0.419, 0.871, 0.7098, 0.871, 0.7098, 0.871, 0.7098, 0.871, 0.7098, 0.625, 0.3858, 0.625, 0.3858, 0.625, 0.419, 0.625, 0.419, 0.706, 0.5051, 0.6921, 0.5051, 0.6921, 0.5051, 0.706, 0.5051, 0.706, 0.5051, 0.6921, 0.5051, 0.6921, 0.5051, 0.706, 0.5051, 0.706, 0.5051, 0.706, 0.5051, 0.706, 0.5051, 0.706, 0.5051, 0.6921, 0.5051, 0.706, 0.5051, 0.706, 0.5051, 0.6921, 0.5051])
me_cube_003.use_remesh_fix_poles = True
me_cube_003.use_remesh_preserve_attributes = False
me_cube_003.use_mirror_vertex_groups = False
me_cube_003.update()

# ---- objects
ob_cube = bpy.data.objects.new('Cube', me_cube_001)
ob_cube_001 = bpy.data.objects.new('Cube.001', me_cube_002)
ob_cube_002 = bpy.data.objects.new('Cube.002', me_cube_003)

# ---- transforms, parenting, visibility, modifiers, constraints
ob_cube.location = (0.001759, 0.138, 0.08523)
ob_cube.scale = (2.013, 1.522, 0.02423)
ob_cube.lineart.crease_threshold = 0.0
ob_cube_001.location = (0.001759, 0.138, 0.08523)
ob_cube_001.scale = (2.013, 1.522, 0.02423)
ob_cube_001.lineart.crease_threshold = 0.0
ob_cube_002.location = (0.001759, 0.138, 0.08523)
ob_cube_002.scale = (2.013, 1.522, 0.02423)
ob_cube_002.lineart.crease_threshold = 0.0

# ---- collection membership
col_collection.objects.link(ob_cube)
col_collection.objects.link(ob_cube_001)
col_collection.objects.link(ob_cube_002)

# ---- scene / render settings (as saved in the file)
scene.frame_start = 1; scene.frame_end = 250; scene.frame_set(1)
scene.render.engine = 'BLENDER_EEVEE_NEXT'
scene.cycles.use_denoising = False
scene.cycles.samples = 128
scene.cycles.sampling_pattern = 'TABULATED_SOBOL'
scene.cycles.use_adaptive_sampling = False
scene.cycles.use_light_tree = False
scene.view_settings.view_transform = 'Filmic'
bpy.context.view_layer.update()

# ---- added for rendering (the .blend has no active camera and no usable light): camera, sun
cam_auto = bpy.data.cameras.new('AutoCamera')
cam_auto.lens = 50.0
cam_auto.sensor_width = 36.0
cam_auto.clip_end = 1000.0
ob_auto_camera = bpy.data.objects.new('AutoCamera', cam_auto)
scene.collection.objects.link(ob_auto_camera)
ob_auto_camera.location = (4.7136, -5.51622, 4.17164)
ob_auto_camera.rotation_euler = (1.09748, -7.21219e-08, 0.694738)
scene.camera = ob_auto_camera
light_auto_sun = bpy.data.lights.new('AutoSun', 'SUN')
light_auto_sun.energy = 3.0
light_auto_sun.angle = 0.0523599
ob_auto_sun = bpy.data.objects.new('AutoSun', light_auto_sun)
scene.collection.objects.link(ob_auto_sun)
ob_auto_sun.rotation_euler = (0.872665, 0.174533, 0.523599)
bpy.context.view_layer.update()
